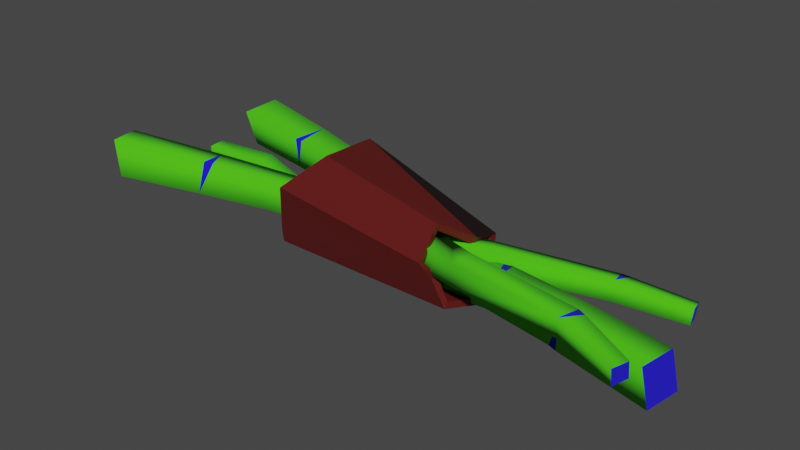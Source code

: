 # Source: woodCraftingSupplies.blend  (saved by Blender 3.4.6; exported with 4.5.12 LTS)
import bpy
from mathutils import Matrix  # noqa: F401  (used for matrix-valued properties, if any)

bpy.ops.wm.read_factory_settings(use_empty=True)
scene = bpy.context.scene
scene.name = 'Scene'

# ---- collections
col_collection = bpy.data.collections.new('Collection'); scene.collection.children.link(col_collection)

# ---- materials (node trees are filled in below, after node groups)
mat_clothes = bpy.data.materials.new('clothes')
mat_clothes.use_transparent_shadow = False
mat_whitetrunk = bpy.data.materials.new('whiteTrunk')
mat_whitetrunk.use_backface_culling = True
mat_whitetrunk.use_transparent_shadow = False
mat_whitetrunk.diffuse_color = (0.64, 0.64, 0.64, 1.0)
mat_wood = bpy.data.materials.new('wood')
mat_wood.use_backface_culling = True
mat_wood.use_transparent_shadow = False
mat_wood.diffuse_color = (0.64, 0.64, 0.64, 1.0)

# ---- material node trees
mat_clothes.use_nodes = True; mat_clothes.node_tree.nodes.clear()
_N = mat_clothes.node_tree.nodes; _L = mat_clothes.node_tree.links
n0 = _N.new('ShaderNodeBsdfPrincipled'); n0.name = 'Principled BSDF'; n0.location = (10, 300)
n0.distribution = 'GGX'
n0.subsurface_method = 'RANDOM_WALK_SKIN'
n0.inputs[0].default_value = (0.1142, 0.008564, 0.006981, 1.0)
n0.inputs[3].default_value = 1.45
n0.inputs[27].default_value = (0.0, 0.0, 0.0, 1.0)
n0.inputs[28].default_value = 1.0
n1 = _N.new('ShaderNodeOutputMaterial'); n1.name = 'Material Output'; n1.location = (300, 300)
_L.new(n0.outputs[0], n1.inputs[0])
n1.is_active_output = True
mat_whitetrunk.use_nodes = True; mat_whitetrunk.node_tree.nodes.clear()
_N = mat_whitetrunk.node_tree.nodes; _L = mat_whitetrunk.node_tree.links
n0 = _N.new('ShaderNodeBsdfPrincipled'); n0.name = 'Principled BSDF'; n0.location = (10, 300)
n0.distribution = 'GGX'
n0.subsurface_method = 'RANDOM_WALK_SKIN'
n0.inputs[0].default_value = (0.06461, 0.64, 0.0, 1.0)
n0.inputs[2].default_value = 1.0
n0.inputs[27].default_value = (0.0, 0.0, 0.0, 1.0)
n0.inputs[28].default_value = 1.0
n1 = _N.new('ShaderNodeOutputMaterial'); n1.name = 'Material Output'; n1.location = (320, 270)
_L.new(n0.outputs[0], n1.inputs[0])
n1.is_active_output = True
mat_wood.use_nodes = True; mat_wood.node_tree.nodes.clear()
_N = mat_wood.node_tree.nodes; _L = mat_wood.node_tree.links
n0 = _N.new('ShaderNodeBsdfPrincipled'); n0.name = 'Principled BSDF'; n0.location = (10, 300)
n0.distribution = 'GGX'
n0.subsurface_method = 'RANDOM_WALK_SKIN'
n0.inputs[0].default_value = (0.006312, 0.0, 0.64, 1.0)
n0.inputs[2].default_value = 1.0
n0.inputs[27].default_value = (0.0, 0.0, 0.0, 1.0)
n0.inputs[28].default_value = 1.0
n1 = _N.new('ShaderNodeOutputMaterial'); n1.name = 'Material Output'; n1.location = (320, 270)
_L.new(n0.outputs[0], n1.inputs[0])
n1.is_active_output = True

# ---- world
world_world = bpy.data.worlds.new('World'); scene.world = world_world
world_world.use_nodes = True; world_world.node_tree.nodes.clear()
_N = world_world.node_tree.nodes; _L = world_world.node_tree.links
n0 = _N.new('ShaderNodeOutputWorld'); n0.name = 'World Output'; n0.location = (300, 300)
n1 = _N.new('ShaderNodeBackground'); n1.name = 'Background'; n1.location = (10, 300)
n1.inputs[0].default_value = (0.05088, 0.05088, 0.05088, 1.0)
_L.new(n1.outputs[0], n0.inputs[0])
n0.is_active_output = True
world_world.color = (0.05088, 0.05088, 0.05088)
world_world.use_sun_shadow = False
world_world.sun_shadow_jitter_overblur = 0.0

# ---- meshes
me_cylinder_001 = bpy.data.meshes.new('Cylinder.001')
me_cylinder_001.from_pydata([(-0.1286, 0.1348, 0.006384), (0.1633, 0.09725, 0.009792), (-0.154, 0.05773, -0.03238), (0.181, 0.06177, -0.05196), (-0.1689, 0.03588, -0.0714), (0.2092, 0.01752, -0.07121), (-0.1964, -0.04408, -0.06911), (0.1811, -0.06401, -0.05495), (-0.1792, -0.06354, -0.0307), (0.1613, -0.07243, -0.004493), (-0.1674, -0.07495, 0.05607), (0.1531, -0.0953, 0.03163), (-0.1517, 0.02503, 0.08573), (0.1507, -0.04635, 0.07956), (-0.1407, 0.128, 0.08829), (0.1745, 0.02779, 0.03364), (-0.4952, 0.05576, 0.0005281), (-0.3646, 0.05734, 0.002992), (-0.3635, 0.09417, 0.006158), (0.2237, 0.03322, 0.0003327), (0.227, 0.04304, -0.05452), (0.2239, -0.01358, -0.06028), (0.2369, -0.01989, -0.005151), (0.3553, -0.0322, -0.06489), (0.3834, 0.01856, -0.0009972), (-0.1733, -0.007161, -0.01045), (-0.1292, -0.01108, -0.05599), (-0.1648, 0.03433, -0.005139), (-0.166, 0.03999, -0.04743), (-0.1745, -0.001498, -0.05274), (0.5422, -0.006299, -0.004286), (0.5576, -0.00709, -0.07078), (0.3709, -0.03718, -0.06607), (0.5453, -0.07419, -0.07282), (-0.1192, 0.02585, -0.006931), (0.01193, 0.01174, -0.007063), (-0.1204, 0.03169, -0.05052), (-0.4961, 0.05833, -0.02904), (-0.132, 0.02824, -0.006425), (-0.3808, 0.09756, -0.02992), (-0.4952, 0.0879, -0.0265), (-0.3657, 0.06054, -0.03384), (-0.3647, 0.09737, -0.03067), (0.5299, -0.0734, -0.006325), (-0.4943, 0.08533, 0.00307), (0.24, 0.03672, 0.000611), (0.3779, 0.0235, -0.06178), (-0.128, -0.01691, -0.0124), (0.003812, -0.03651, -0.01181), (-0.01371, -0.02869, -0.06364), (0.003855, -0.0317, -0.06073), (0.01197, 0.01655, -0.05598), (0.3764, -0.04212, -0.005284), (0.3752, 0.1218, -0.01249), (0.3734, 0.1147, -0.04875), (0.3655, 0.1503, -0.0553), (-0.1903, -0.05186, 0.05093), (0.0286, -0.04049, -0.006374), (-0.2038, -0.06592, -0.002626), (-0.3159, -0.09274, 0.06398), (-0.3369, -0.1122, 0.006728), (-0.3549, -0.05448, -0.002868), (0.1974, 0.01927, -0.01955), (0.1563, 0.0123, 0.02836), (0.1813, 0.05785, -0.02828), (0.1829, 0.0679, 0.01318), (0.199, 0.02932, 0.02191), (-0.5064, -0.1064, 0.01086), (-0.4821, -0.1698, 0.01855), (-0.5191, -0.1032, 0.07783), (-0.4949, -0.1665, 0.08553), (0.1381, 0.04171, -0.02337), (0.01177, 0.004839, -0.01521), (0.5036, 0.1421, -0.02372), (0.1503, 0.04627, -0.02476), (0.3832, 0.1603, -0.02063), (0.4973, 0.1706, -0.02898), (0.02934, -0.03083, 0.04182), (0.3673, 0.1574, -0.01904), (0.4958, 0.165, -0.05809), (-0.2172, -0.01161, -0.01351), (-0.2005, -0.01215, -0.01374), (-0.3303, -0.1002, 0.06642), (-0.3483, -0.0425, 0.05682), (0.1546, 0.001942, -0.01437), (0.1397, 0.05207, 0.01936), (0.04616, -0.0245, 0.04353), (0.01251, 0.0145, 0.03299), (-0.2037, 0.002454, 0.04004), (0.5021, 0.1364, -0.05283), (0.409, -0.1045, 0.03945), (0.4096, -0.1005, 0.002673), (0.04491, 0.006578, 0.05248), (-0.1373, 0.1177, 0.0001188), (-0.1406, 0.1184, 0.05583), (-0.161, 0.06543, 0.05079), (0.03454, -0.0367, -0.0009172), (-0.171, 0.07458, -0.004553), (-0.3073, 0.1116, -0.008768), (-0.2868, 0.1613, 0.05911), (-0.1507, 0.1276, 0.0004916), (-0.289, 0.1696, -0.001511), (0.2081, -0.08252, 0.003476), (0.1627, -0.07586, 0.04742), (0.1626, -0.07308, 0.003506), (0.2173, -0.04093, 0.0061), (0.2174, -0.04364, 0.0487), (0.2081, -0.08523, 0.04608), (-0.46, 0.1461, -0.01382), (0.1722, -0.03021, 0.00621), (0.04685, 0.01068, 0.003538), (0.1849, -0.03324, 0.006179), (0.4379, -0.0768, 0.04262), (0.4231, -0.07049, 0.0433), (0.4236, -0.06654, 0.006529), (-0.4796, 0.1402, 0.05131), (0.528, -0.1557, 0.004928), (0.5392, -0.1284, 0.008024), (-0.305, 0.1033, 0.05186), (-0.2887, 0.1016, 0.05166), (0.1722, -0.033, 0.05012), (0.04961, -0.04578, 0.05148), (0.0326, -0.0408, 0.04803), (-0.4637, 0.2058, 0.06198), (-0.4442, 0.2116, -0.003146), (0.5388, -0.1316, 0.03755), (0.5275, -0.1589, 0.03445), (-0.1308, 0.1219, 0.008127), (0.1611, 0.08434, 0.01141), (-0.154, 0.04899, -0.02249), (0.181, 0.05303, -0.04208), (-0.1689, 0.03302, -0.05852), (0.2091, 0.01433, -0.0584), (-0.1964, -0.03609, -0.0586), (0.1811, -0.0569, -0.04384), (-0.1788, -0.05091, -0.02692), (0.1617, -0.05979, -0.0007244), (-0.1668, -0.06269, 0.05122), (0.1537, -0.0828, 0.02745), (-0.1527, 0.02651, 0.07266), (0.1498, -0.04438, 0.06654), (-0.1434, 0.1211, 0.07737), (0.1719, 0.02122, 0.0225), (-0.4876, 0.064, -0.006413), (-0.3633, 0.06673, -0.006189), (-0.3648, 0.08535, -0.003573), (0.2252, 0.02557, -0.01031), (0.2274, 0.03235, -0.04679), (0.2243, -0.005621, -0.04976), (0.2375, -0.01001, -0.01387), (0.3576, -0.0241, -0.05473), (0.3821, 0.009976, -0.01093), (-0.1709, 0.003121, -0.01838), (-0.1271, -0.00315, -0.04566), (-0.1671, 0.0267, -0.01565), (-0.1677, 0.02986, -0.03915), (-0.1716, 0.006302, -0.04251), (0.5343, -0.01258, -0.01281), (0.548, -0.01317, -0.06406), (0.3737, -0.0287, -0.05636), (0.5385, -0.06546, -0.06566), (-0.1205, 0.01794, -0.0174), (0.01208, 0.003696, -0.01752), (-0.1214, 0.02137, -0.04236), (-0.4882, 0.06524, -0.02109), (-0.1339, 0.02036, -0.01684), (-0.3801, 0.08723, -0.02174), (-0.4872, 0.0799, -0.01974), (-0.3639, 0.06832, -0.02335), (-0.3657, 0.08701, -0.02258), (0.525, -0.06419, -0.01435), (-0.4866, 0.07861, -0.005276), (0.2401, 0.02795, -0.009243), (0.3769, 0.01355, -0.05317), (-0.1262, -0.006516, -0.02033), (0.004271, -0.02603, -0.01981), (-0.01284, -0.02094, -0.053), (0.003465, -0.0226, -0.05119), (0.0119, 0.006561, -0.04736), (0.3782, -0.03237, -0.014), (0.3715, 0.128, -0.02355), (0.3707, 0.1246, -0.04043), (0.3687, 0.1429, -0.04486), (-0.1924, -0.04519, 0.03974), (0.02653, -0.0295, 0.0006228), (-0.2058, -0.05546, 0.005146), (-0.32, -0.08624, 0.05324), (-0.3401, -0.1021, 0.01457), (-0.3517, -0.06164, 0.007745), (0.1935, 0.02973, -0.0125), (0.1524, 0.01864, 0.01746), (0.1854, 0.05187, -0.01723), (0.1862, 0.05744, 0.005805), (0.1943, 0.0354, 0.01116), (-0.4972, -0.1103, 0.01952), (-0.4786, -0.159, 0.02542), (-0.5088, -0.1081, 0.07123), (-0.49, -0.1575, 0.07725), (0.1412, 0.03526, -0.01228), (0.01342, -0.002003, -0.004044), (0.4942, 0.1467, -0.03187), (0.1539, 0.03994, -0.01376), (0.384, 0.1492, -0.02776), (0.4906, 0.1607, -0.03454), (0.02776, -0.02282, 0.03145), (0.37, 0.1466, -0.02616), (0.4898, 0.1579, -0.04877), (-0.2154, -0.01923, -0.002883), (-0.2003, -0.01883, -0.002363), (-0.3349, -0.09342, 0.05611), (-0.3458, -0.05293, 0.04914), (0.1513, 0.01261, -0.007366), (0.1423, 0.04132, 0.01216), (0.04355, -0.01814, 0.03227), (0.01409, 0.003862, 0.02534), (-0.2024, -0.008867, 0.03339), (0.4934, 0.1438, -0.04631), (0.4112, -0.09494, 0.03062), (0.4114, -0.09318, 0.01346), (0.04165, -0.0009157, 0.04213), (-0.1426, 0.1097, 0.009118), (-0.1446, 0.1103, 0.04623), (-0.1573, 0.07452, 0.04196), (0.0377, -0.0285, 0.008923), (-0.1683, 0.08218, 0.005878), (-0.3057, 0.1196, 0.00163), (-0.2891, 0.1535, 0.04878), (-0.1551, 0.1181, 0.008509), (-0.292, 0.1597, 0.006621), (0.2094, -0.07371, 0.01321), (0.1647, -0.0661, 0.03877), (0.1645, -0.0644, 0.01326), (0.2156, -0.05054, 0.01498), (0.2155, -0.05199, 0.03865), (0.2094, -0.07527, 0.03751), (-0.4524, 0.151, -0.004187), (0.1694, -0.03966, 0.015), (0.04267, 0.001729, 0.01229), (0.1827, -0.04286, 0.01492), (0.4338, -0.08433, 0.03263), (0.4205, -0.07882, 0.0334), (0.4205, -0.07664, 0.01442), (-0.4693, 0.1465, 0.04594), (0.5238, -0.1464, 0.01329), (0.5288, -0.1328, 0.01494), (-0.3034, 0.1137, 0.04392), (-0.2867, 0.1116, 0.04321), (0.1697, -0.04126, 0.04015), (0.05276, -0.03665, 0.04249), (0.03735, -0.03116, 0.04038), (-0.4569, 0.1975, 0.05424), (-0.4402, 0.2013, 0.004044), (0.5288, -0.1343, 0.02939), (0.5237, -0.1481, 0.02795)], [], [(0, 1, 3, 2), (2, 3, 5, 4), (4, 5, 7, 6), (6, 7, 9, 8), (8, 9, 11, 10), (10, 11, 13, 12), (12, 13, 15, 14), (14, 15, 1, 0), (16, 41, 17), (44, 17, 18), (51, 19, 20), (21, 51, 20), (48, 21, 22), (22, 23, 52), (46, 45, 24), (24, 22, 52), (25, 26, 47), (27, 17, 25), (42, 27, 28), (41, 28, 29), (25, 41, 29), (30, 52, 43), (46, 30, 31), (32, 31, 33), (43, 32, 33), (51, 34, 35), (34, 48, 35), (16, 37, 41), (46, 21, 20), (22, 35, 48), (49, 47, 26), (49, 36, 51), (38, 36, 28), (47, 38, 25), (39, 37, 40), (39, 44, 18), (28, 27, 38), (25, 38, 27), (44, 16, 17), (51, 35, 19), (21, 50, 51), (48, 50, 21), (22, 21, 23), (46, 20, 45), (24, 45, 22), (25, 29, 26), (27, 18, 17), (42, 18, 27), (41, 42, 28), (25, 17, 41), (30, 24, 52), (46, 24, 30), (32, 46, 31), (43, 52, 32), (51, 36, 34), (34, 47, 48), (46, 23, 21), (22, 19, 35), (49, 48, 47), (49, 26, 36), (39, 41, 37), (39, 40, 44), (41, 39, 42), (42, 39, 18), (33, 30, 43), (40, 16, 44), (45, 19, 22), (32, 23, 46), (34, 38, 47), (36, 38, 34), (48, 49, 50), (50, 49, 51), (23, 32, 52), (19, 45, 20), (33, 31, 30), (40, 37, 16), (29, 28, 36, 26), (89, 53, 54), (79, 54, 55), (87, 81, 88), (56, 87, 88), (57, 56, 58), (58, 59, 60), (83, 80, 61), (61, 58, 60), (62, 63, 84), (64, 54, 62), (78, 64, 65), (53, 65, 66), (62, 53, 66), (67, 60, 68), (83, 67, 69), (82, 69, 70), (68, 82, 70), (87, 71, 72), (71, 57, 72), (89, 73, 53), (83, 56, 88), (58, 72, 57), (86, 84, 63), (86, 85, 87), (74, 85, 65), (84, 74, 62), (75, 73, 76), (75, 79, 55), (65, 64, 74), (62, 74, 64), (79, 89, 54), (87, 72, 81), (56, 77, 87), (57, 77, 56), (58, 56, 59), (83, 88, 80), (61, 80, 58), (62, 66, 63), (64, 55, 54), (78, 55, 64), (53, 78, 65), (62, 54, 53), (67, 61, 60), (83, 61, 67), (82, 83, 69), (68, 60, 82), (87, 85, 71), (71, 84, 57), (83, 59, 56), (58, 81, 72), (86, 57, 84), (86, 63, 85), (75, 53, 73), (75, 76, 79), (53, 75, 78), (78, 75, 55), (70, 67, 68), (76, 89, 79), (80, 81, 58), (82, 59, 83), (71, 74, 84), (85, 74, 71), (57, 86, 77), (77, 86, 87), (59, 82, 60), (81, 80, 88), (70, 69, 67), (76, 73, 89), (66, 65, 85, 63), (116, 90, 91), (117, 91, 114), (92, 93, 94), (95, 92, 94), (96, 95, 97), (97, 119, 98), (99, 100, 101), (101, 97, 98), (102, 103, 104), (105, 91, 102), (113, 105, 106), (90, 106, 107), (102, 90, 107), (124, 98, 108), (99, 124, 123), (118, 123, 115), (108, 118, 115), (92, 109, 110), (109, 96, 110), (116, 126, 90), (99, 95, 94), (97, 110, 96), (121, 104, 103), (121, 120, 92), (111, 120, 106), (104, 111, 102), (112, 126, 125), (112, 117, 114), (106, 105, 111), (102, 111, 105), (117, 116, 91), (92, 110, 93), (95, 122, 92), (96, 122, 95), (97, 95, 119), (99, 94, 100), (101, 100, 97), (102, 107, 103), (105, 114, 91), (113, 114, 105), (90, 113, 106), (102, 91, 90), (124, 101, 98), (99, 101, 124), (118, 99, 123), (108, 98, 118), (92, 120, 109), (109, 104, 96), (99, 119, 95), (97, 93, 110), (121, 96, 104), (121, 103, 120), (112, 90, 126), (112, 125, 117), (90, 112, 113), (113, 112, 114), (115, 124, 108), (125, 116, 117), (100, 93, 97), (118, 119, 99), (109, 111, 104), (120, 111, 109), (96, 121, 122), (122, 121, 92), (119, 118, 98), (93, 100, 94), (115, 123, 124), (125, 126, 116), (107, 106, 120, 103), (127, 129, 130, 128), (129, 131, 132, 130), (131, 133, 134, 132), (133, 135, 136, 134), (135, 137, 138, 136), (137, 139, 140, 138), (139, 141, 142, 140), (141, 127, 128, 142), (143, 144, 168), (171, 145, 144), (178, 147, 146), (148, 147, 178), (175, 149, 148), (149, 179, 150), (173, 151, 172), (151, 179, 149), (152, 174, 153), (154, 152, 144), (169, 155, 154), (168, 156, 155), (152, 156, 168), (157, 170, 179), (173, 158, 157), (159, 160, 158), (170, 160, 159), (178, 162, 161), (161, 162, 175), (143, 168, 164), (173, 147, 148), (149, 175, 162), (176, 153, 174), (176, 178, 163), (165, 155, 163), (174, 152, 165), (166, 167, 164), (166, 145, 171), (155, 165, 154), (152, 154, 165), (171, 144, 143), (178, 146, 162), (148, 178, 177), (175, 148, 177), (149, 150, 148), (173, 172, 147), (151, 149, 172), (152, 153, 156), (154, 144, 145), (169, 154, 145), (168, 155, 169), (152, 168, 144), (157, 179, 151), (173, 157, 151), (159, 158, 173), (170, 159, 179), (178, 161, 163), (161, 175, 174), (173, 148, 150), (149, 162, 146), (176, 174, 175), (176, 163, 153), (166, 164, 168), (166, 171, 167), (168, 169, 166), (169, 145, 166), (160, 170, 157), (167, 171, 143), (172, 149, 146), (159, 173, 150), (161, 174, 165), (163, 161, 165), (175, 177, 176), (177, 178, 176), (150, 179, 159), (146, 147, 172), (160, 157, 158), (167, 143, 164), (156, 153, 163, 155), (216, 181, 180), (206, 182, 181), (214, 215, 208), (183, 215, 214), (184, 185, 183), (185, 187, 186), (210, 188, 207), (188, 187, 185), (189, 211, 190), (191, 189, 181), (205, 192, 191), (180, 193, 192), (189, 193, 180), (194, 195, 187), (210, 196, 194), (209, 197, 196), (195, 197, 209), (214, 199, 198), (198, 199, 184), (216, 180, 200), (210, 215, 183), (185, 184, 199), (213, 190, 211), (213, 214, 212), (201, 192, 212), (211, 189, 201), (202, 203, 200), (202, 182, 206), (192, 201, 191), (189, 191, 201), (206, 181, 216), (214, 208, 199), (183, 214, 204), (184, 183, 204), (185, 186, 183), (210, 207, 215), (188, 185, 207), (189, 190, 193), (191, 181, 182), (205, 191, 182), (180, 192, 205), (189, 180, 181), (194, 187, 188), (210, 194, 188), (209, 196, 210), (195, 209, 187), (214, 198, 212), (198, 184, 211), (210, 183, 186), (185, 199, 208), (213, 211, 184), (213, 212, 190), (202, 200, 180), (202, 206, 203), (180, 205, 202), (205, 182, 202), (197, 195, 194), (203, 206, 216), (207, 185, 208), (209, 210, 186), (198, 211, 201), (212, 198, 201), (184, 204, 213), (204, 214, 213), (186, 187, 209), (208, 215, 207), (197, 194, 196), (203, 216, 200), (193, 190, 212, 192), (243, 218, 217), (244, 241, 218), (219, 221, 220), (222, 221, 219), (223, 224, 222), (224, 225, 246), (226, 228, 227), (228, 225, 224), (229, 231, 230), (232, 229, 218), (240, 233, 232), (217, 234, 233), (229, 234, 217), (251, 235, 225), (226, 250, 251), (245, 242, 250), (235, 242, 245), (219, 237, 236), (236, 237, 223), (243, 217, 253), (226, 221, 222), (224, 223, 237), (248, 230, 231), (248, 219, 247), (238, 233, 247), (231, 229, 238), (239, 252, 253), (239, 241, 244), (233, 238, 232), (229, 232, 238), (244, 218, 243), (219, 220, 237), (222, 219, 249), (223, 222, 249), (224, 246, 222), (226, 227, 221), (228, 224, 227), (229, 230, 234), (232, 218, 241), (240, 232, 241), (217, 233, 240), (229, 217, 218), (251, 225, 228), (226, 251, 228), (245, 250, 226), (235, 245, 225), (219, 236, 247), (236, 223, 231), (226, 222, 246), (224, 237, 220), (248, 231, 223), (248, 247, 230), (239, 253, 217), (239, 244, 252), (217, 240, 239), (240, 241, 239), (242, 235, 251), (252, 244, 243), (227, 224, 220), (245, 226, 246), (236, 231, 238), (247, 236, 238), (223, 249, 248), (249, 219, 248), (246, 225, 245), (220, 221, 227), (242, 251, 250), (252, 243, 253), (234, 230, 247, 233), (0, 2, 129, 127), (3, 1, 128, 130), (2, 4, 131, 129), (5, 3, 130, 132), (4, 6, 133, 131), (7, 5, 132, 134), (6, 8, 135, 133), (9, 7, 134, 136), (8, 10, 137, 135), (11, 9, 136, 138), (10, 12, 139, 137), (13, 11, 138, 140), (12, 14, 141, 139), (15, 13, 140, 142), (14, 0, 127, 141), (1, 15, 142, 128)])
me_cylinder_001.polygons.foreach_set('use_smooth', [0, 0, 0, 0, 0, 0, 0, 0, 1, 1, 1, 1, 1, 1, 1, 1, 1, 1, 1, 1, 1, 1, 1, 1, 1, 1, 1, 1, 1, 1, 1, 1, 1, 1, 1, 1, 1, 1, 1, 1, 1, 1, 1, 1, 1, 1, 1, 1, 1, 1, 1, 1, 1, 1, 1, 1, 1, 1, 1, 1, 1, 1, 1, 1, 0, 0, 1, 1, 1, 1, 1, 1, 1, 1, 0, 0, 1, 1, 1, 1, 1, 1, 1, 1, 1, 1, 1, 1, 1, 1, 1, 1, 1, 1, 1, 1, 1, 1, 1, 1, 1, 1, 1, 1, 1, 1, 1, 1, 1, 1, 1, 1, 1, 1, 1, 1, 1, 1, 1, 1, 1, 1, 1, 1, 1, 1, 1, 1, 1, 1, 1, 1, 1, 0, 0, 1, 1, 1, 1, 1, 1, 1, 1, 0, 0, 1, 1, 1, 1, 1, 1, 1, 1, 1, 1, 1, 1, 1, 1, 1, 1, 1, 1, 1, 1, 1, 1, 1, 1, 1, 1, 1, 1, 1, 1, 1, 1, 1, 1, 1, 1, 1, 1, 1, 1, 1, 1, 1, 1, 1, 1, 1, 1, 1, 1, 1, 1, 1, 1, 1, 1, 1, 0, 0, 1, 1, 1, 1, 1, 1, 1, 1, 0, 0, 1, 0, 0, 0, 0, 0, 0, 0, 0, 1, 1, 1, 1, 1, 1, 1, 1, 1, 1, 1, 1, 1, 1, 1, 1, 1, 1, 1, 1, 1, 1, 1, 1, 1, 1, 1, 1, 1, 1, 1, 1, 1, 1, 1, 1, 1, 1, 1, 1, 1, 1, 1, 1, 1, 1, 1, 1, 1, 1, 1, 1, 1, 1, 1, 1, 0, 0, 1, 1, 1, 1, 1, 1, 1, 1, 0, 0, 1, 1, 1, 1, 1, 1, 1, 1, 1, 1, 1, 1, 1, 1, 1, 1, 1, 1, 1, 1, 1, 1, 1, 1, 1, 1, 1, 1, 1, 1, 1, 1, 1, 1, 1, 1, 1, 1, 1, 1, 1, 1, 1, 1, 1, 1, 1, 1, 1, 1, 1, 1, 1, 1, 1, 1, 1, 0, 0, 1, 1, 1, 1, 1, 1, 1, 1, 0, 0, 1, 1, 1, 1, 1, 1, 1, 1, 1, 1, 1, 1, 1, 1, 1, 1, 1, 1, 1, 1, 1, 1, 1, 1, 1, 1, 1, 1, 1, 1, 1, 1, 1, 1, 1, 1, 1, 1, 1, 1, 1, 1, 1, 1, 1, 1, 1, 1, 1, 1, 1, 1, 1, 1, 1, 1, 1, 0, 0, 1, 1, 1, 1, 1, 1, 1, 1, 0, 0, 1, 0, 0, 0, 0, 0, 0, 0, 0, 0, 0, 0, 0, 0, 0, 0, 0])
me_cylinder_001.polygons.foreach_set('material_index', [0, 0, 0, 0, 0, 0, 0, 0, 1, 1, 1, 1, 1, 1, 1, 1, 1, 1, 1, 1, 1, 1, 1, 1, 1, 1, 1, 1, 1, 1, 1, 1, 1, 1, 1, 1, 1, 1, 1, 1, 1, 1, 1, 1, 1, 1, 1, 1, 1, 1, 1, 1, 1, 1, 1, 1, 1, 1, 1, 1, 1, 1, 2, 2, 2, 2, 2, 2, 2, 2, 2, 2, 2, 2, 2, 2, 1, 1, 1, 1, 1, 1, 1, 1, 1, 1, 1, 1, 1, 1, 1, 1, 1, 1, 1, 1, 1, 1, 1, 1, 1, 1, 1, 1, 1, 1, 1, 1, 1, 1, 1, 1, 1, 1, 1, 1, 1, 1, 1, 1, 1, 1, 1, 1, 1, 1, 1, 1, 1, 1, 1, 2, 2, 2, 2, 2, 2, 2, 2, 2, 2, 2, 2, 2, 2, 1, 1, 1, 1, 1, 1, 1, 1, 1, 1, 1, 1, 1, 1, 1, 1, 1, 1, 1, 1, 1, 1, 1, 1, 1, 1, 1, 1, 1, 1, 1, 1, 1, 1, 1, 1, 1, 1, 1, 1, 1, 1, 1, 1, 1, 1, 1, 1, 1, 1, 1, 1, 1, 1, 1, 2, 2, 2, 2, 2, 2, 2, 2, 2, 2, 2, 2, 2, 2, 1, 0, 0, 0, 0, 0, 0, 0, 0, 1, 1, 1, 1, 1, 1, 1, 1, 1, 1, 1, 1, 1, 1, 1, 1, 1, 1, 1, 1, 1, 1, 1, 1, 1, 1, 1, 1, 1, 1, 1, 1, 1, 1, 1, 1, 1, 1, 1, 1, 1, 1, 1, 1, 1, 1, 1, 1, 1, 1, 1, 1, 1, 1, 2, 2, 2, 2, 2, 2, 2, 2, 2, 2, 2, 2, 2, 2, 1, 1, 1, 1, 1, 1, 1, 1, 1, 1, 1, 1, 1, 1, 1, 1, 1, 1, 1, 1, 1, 1, 1, 1, 1, 1, 1, 1, 1, 1, 1, 1, 1, 1, 1, 1, 1, 1, 1, 1, 1, 1, 1, 1, 1, 1, 1, 1, 1, 1, 1, 1, 1, 1, 1, 2, 2, 2, 2, 2, 2, 2, 2, 2, 2, 2, 2, 2, 2, 1, 1, 1, 1, 1, 1, 1, 1, 1, 1, 1, 1, 1, 1, 1, 1, 1, 1, 1, 1, 1, 1, 1, 1, 1, 1, 1, 1, 1, 1, 1, 1, 1, 1, 1, 1, 1, 1, 1, 1, 1, 1, 1, 1, 1, 1, 1, 1, 1, 1, 1, 1, 1, 1, 1, 2, 2, 2, 2, 2, 2, 2, 2, 2, 2, 2, 2, 2, 2, 1, 0, 0, 0, 0, 0, 0, 0, 0, 0, 0, 0, 0, 0, 0, 0, 0])
_uv = me_cylinder_001.uv_layers.new(name='UVMap')
_uv.uv.foreach_set('vector', [1.0, 0.5, 1.0, 1.0, 0.875, 1.0, 0.875, 0.5, 0.875, 0.5, 0.875, 1.0, 0.75, 1.0, 0.75, 0.5, 0.75, 0.5, 0.75, 1.0, 0.625, 1.0, 0.625, 0.5, 0.625, 0.5, 0.625, 1.0, 0.5, 1.0, 0.5, 0.5, 0.5, 0.5, 0.5, 1.0, 0.375, 1.0, 0.375, 0.5, 0.375, 0.5, 0.375, 1.0, 0.25, 1.0, 0.25, 0.5, 0.25, 0.5, 0.25, 1.0, 0.125, 1.0, 0.125, 0.5, 0.125, 0.5, 0.125, 1.0, 0.0, 1.0, 0.0, 0.5, 0.0, 0.0, 0.0, 0.0, 0.0, 0.0, 0.0, 0.0, 0.0, 0.0, 0.0, 0.0, 0.0, 0.0, 0.0, 0.0, 0.0, 0.0, 0.0, 0.0, 0.0, 0.0, 0.0, 0.0, 0.0, 0.0, 0.0, 0.0, 0.0, 0.0, 0.0, 0.0, 0.0, 0.0, 0.0, 0.0, 0.0, 0.0, 0.0, 0.0, 0.0, 0.0, 0.0, 0.0, 0.0, 0.0, 0.0, 0.0, 0.0, 0.0, 0.0, 0.0, 0.0, 0.0, 0.0, 0.0, 0.0, 0.0, 0.0, 0.0, 0.0, 0.0, 0.0, 0.0, 0.0, 0.0, 0.0, 0.0, 0.0, 0.0, 0.0, 0.0, 0.0, 0.0, 0.0, 0.0, 0.0, 0.0, 0.0, 0.0, 0.0, 0.0, 0.0, 0.0, 0.0, 0.0, 0.0, 0.0, 0.0, 0.0, 0.0, 0.0, 0.0, 0.0, 0.0, 0.0, 0.0, 0.0, 0.0, 0.0, 0.0, 0.0, 0.0, 0.0, 0.0, 0.0, 0.0, 0.0, 0.0, 0.0, 0.0, 0.0, 0.0, 0.0, 0.0, 0.0, 0.0, 0.0, 0.0, 0.0, 0.0, 0.0, 0.0, 0.0, 0.0, 0.0, 0.0, 0.0, 0.0, 0.0, 0.0, 0.0, 0.0, 0.0, 0.0, 0.0, 0.0, 0.0, 0.0, 0.0, 0.0, 0.0, 0.0, 0.0, 0.0, 0.0, 0.0, 0.0, 0.0, 0.0, 0.0, 0.0, 0.0, 0.0, 0.0, 0.0, 0.0, 0.0, 0.0, 0.0, 0.0, 0.0, 0.0, 0.0, 0.0, 0.0, 0.0, 0.0, 0.0, 0.0, 0.0, 0.0, 0.0, 0.0, 0.0, 0.0, 0.0, 0.0, 0.0, 0.0, 0.0, 0.0, 0.0, 0.0, 0.0, 0.0, 0.0, 0.0, 0.0, 0.0, 0.0, 0.0, 0.0, 0.0, 0.0, 0.0, 0.0, 0.0, 0.0, 0.0, 0.0, 0.0, 0.0, 0.0, 0.0, 0.0, 0.0, 0.0, 0.0, 0.0, 0.0, 0.0, 0.0, 0.0, 0.0, 0.0, 0.0, 0.0, 0.0, 0.0, 0.0, 0.0, 0.0, 0.0, 0.0, 0.0, 0.0, 0.0, 0.0, 0.0, 0.0, 0.0, 0.0, 0.0, 0.0, 0.0, 0.0, 0.0, 0.0, 0.0, 0.0, 0.0, 0.0, 0.0, 0.0, 0.0, 0.0, 0.0, 0.0, 0.0, 0.0, 0.0, 0.0, 0.0, 0.0, 0.0, 0.0, 0.0, 0.0, 0.0, 0.0, 0.0, 0.0, 0.0, 0.0, 0.0, 0.0, 0.0, 0.0, 0.0, 0.0, 0.0, 0.0, 0.0, 0.0, 0.0, 0.0, 0.0, 0.0, 0.0, 0.0, 0.0, 0.0, 0.0, 0.0, 0.0, 0.0, 0.0, 0.0, 0.0, 0.0, 0.0, 0.0, 0.0, 0.0, 0.0, 0.0, 0.0, 0.0, 0.0, 0.0, 0.0, 0.0, 0.0, 0.0, 0.0, 0.0, 0.0, 0.0, 0.0, 0.0, 0.0, 0.0, 0.0, 0.0, 0.0, 0.0, 0.0, 0.0, 0.0, 0.0, 0.0, 0.0, 0.0, 0.0, 0.0, 0.0, 0.0, 0.0, 0.0, 0.0, 0.0, 0.0, 0.0, 0.0, 0.0, 0.0, 0.0, 0.0, 0.0, 0.0, 0.0, 0.0, 0.0, 0.0, 0.0, 0.0, 0.0, 0.0, 0.0, 0.0, 0.0, 0.0, 0.0, 0.0, 0.0, 0.0, 0.0, 0.0, 0.0, 0.0, 0.0, 0.0, 0.0, 0.0, 0.0, 0.0, 0.0, 0.0, 0.0, 0.0, 0.0, 0.0, 0.0, 0.0, 0.0, 0.0, 0.0, 0.0, 0.0, 0.0, 0.0, 0.0, 0.0, 0.0, 0.0, 0.0, 0.0, 0.0, 0.0, 0.0, 0.0, 0.0, 0.0, 0.0, 0.0, 0.0, 0.0, 0.0, 0.0, 0.0, 0.0, 0.0, 0.0, 0.0, 0.0, 0.0, 0.0, 0.0, 0.0, 0.0, 0.0, 0.0, 0.0, 0.0, 0.0, 0.0, 0.0, 0.0, 0.0, 0.0, 0.0, 0.0, 0.0, 0.0, 0.0, 0.0, 0.0, 0.0, 0.0, 0.0, 0.0, 0.0, 0.0, 0.0, 0.0, 0.0, 0.0, 0.0, 0.0, 0.0, 0.0, 0.0, 0.0, 0.0, 0.0, 0.0, 0.0, 0.0, 0.0, 0.0, 0.0, 0.0, 0.0, 0.0, 0.0, 0.0, 0.0, 0.0, 0.0, 0.0, 0.0, 0.0, 0.0, 0.0, 0.0, 0.0, 0.0, 0.0, 0.0, 0.0, 0.0, 0.0, 0.0, 0.0, 0.0, 0.0, 0.0, 0.0, 0.0, 0.0, 0.0, 0.0, 0.0, 0.0, 0.0, 0.0, 0.0, 0.0, 0.0, 0.0, 0.0, 0.0, 0.0, 0.0, 0.0, 0.0, 0.0, 0.0, 0.0, 0.0, 0.0, 0.0, 0.0, 0.0, 0.0, 0.0, 0.0, 0.0, 0.0, 0.0, 0.0, 0.0, 0.0, 0.0, 0.0, 0.0, 0.0, 0.0, 0.0, 0.0, 0.0, 0.0, 0.0, 0.0, 0.0, 0.0, 0.0, 0.0, 0.0, 0.0, 0.0, 0.0, 0.0, 0.0, 0.0, 0.0, 0.0, 0.0, 0.0, 0.0, 0.0, 0.0, 0.0, 0.0, 0.0, 0.0, 0.0, 0.0, 0.0, 0.0, 0.0, 0.0, 0.0, 0.0, 0.0, 0.0, 0.0, 0.0, 0.0, 0.0, 0.0, 0.0, 0.0, 0.0, 0.0, 0.0, 0.0, 0.0, 0.0, 0.0, 0.0, 0.0, 0.0, 0.0, 0.0, 0.0, 0.0, 0.0, 0.0, 0.0, 0.0, 0.0, 0.0, 0.0, 0.0, 0.0, 0.0, 0.0, 0.0, 0.0, 0.0, 0.0, 0.0, 0.0, 0.0, 0.0, 0.0, 0.0, 0.0, 0.0, 0.0, 0.0, 0.0, 0.0, 0.0, 0.0, 0.0, 0.0, 0.0, 0.0, 0.0, 0.0, 0.0, 0.0, 0.0, 0.0, 0.0, 0.0, 0.0, 0.0, 0.0, 0.0, 0.0, 0.0, 0.0, 0.0, 0.0, 0.0, 0.0, 0.0, 0.0, 0.0, 0.0, 0.0, 0.0, 0.0, 0.0, 0.0, 0.0, 0.0, 0.0, 0.0, 0.0, 0.0, 0.0, 0.0, 0.0, 0.0, 0.0, 0.0, 0.0, 0.0, 0.0, 0.0, 0.0, 0.0, 0.0, 0.0, 0.0, 0.0, 0.0, 0.0, 0.0, 0.0, 0.0, 0.0, 0.0, 0.0, 0.0, 0.0, 0.0, 0.0, 0.0, 0.0, 0.0, 0.0, 0.0, 0.0, 0.0, 0.0, 0.0, 0.0, 0.0, 0.0, 0.0, 0.0, 0.0, 0.0, 0.0, 0.0, 0.0, 0.0, 0.0, 0.0, 0.0, 0.0, 0.0, 0.0, 0.0, 0.0, 0.0, 0.0, 0.0, 0.0, 0.0, 0.0, 0.0, 0.0, 0.0, 0.0, 0.0, 0.0, 0.0, 0.0, 0.0, 0.0, 0.0, 0.0, 0.0, 0.0, 0.0, 0.0, 0.0, 0.0, 0.0, 0.0, 0.0, 0.0, 0.0, 0.0, 0.0, 0.0, 0.0, 0.0, 0.0, 0.0, 0.0, 0.0, 0.0, 0.0, 0.0, 0.0, 0.0, 0.0, 0.0, 0.0, 0.0, 0.0, 0.0, 0.0, 0.0, 0.0, 0.0, 0.0, 0.0, 0.0, 0.0, 0.0, 0.0, 0.0, 0.0, 0.0, 0.0, 0.0, 0.0, 0.0, 0.0, 0.0, 0.0, 0.0, 0.0, 0.0, 0.0, 0.0, 0.0, 0.0, 0.0, 0.0, 0.0, 0.0, 0.0, 0.0, 0.0, 0.0, 0.0, 0.0, 0.0, 0.0, 0.0, 0.0, 0.0, 0.0, 0.0, 0.0, 0.0, 0.0, 0.0, 0.0, 0.0, 0.0, 0.0, 0.0, 0.0, 0.0, 0.0, 0.0, 0.0, 0.0, 0.0, 0.0, 0.0, 0.0, 0.0, 0.0, 0.0, 0.0, 0.0, 0.0, 0.0, 0.0, 0.0, 0.0, 0.0, 0.0, 0.0, 0.0, 0.0, 0.0, 0.0, 0.0, 0.0, 0.0, 0.0, 0.0, 0.0, 0.0, 0.0, 0.0, 0.0, 0.0, 0.0, 0.0, 0.0, 0.0, 0.0, 0.0, 0.0, 0.0, 0.0, 0.0, 0.0, 0.0, 0.0, 0.0, 0.0, 0.0, 0.0, 0.0, 0.0, 0.0, 0.0, 0.0, 0.0, 0.0, 0.0, 0.0, 0.0, 0.0, 0.0, 0.0, 0.0, 0.0, 0.0, 0.0, 0.0, 0.0, 0.0, 0.0, 0.0, 0.0, 0.0, 0.0, 0.0, 0.0, 0.0, 0.0, 0.0, 0.0, 0.0, 0.0, 0.0, 0.0, 0.0, 0.0, 0.0, 0.0, 0.0, 0.0, 0.0, 0.0, 0.0, 0.0, 0.0, 0.0, 0.0, 0.0, 0.0, 0.0, 0.0, 0.0, 0.0, 0.0, 0.0, 0.0, 0.0, 0.0, 0.0, 0.0, 0.0, 0.0, 0.0, 0.0, 0.0, 0.0, 0.0, 0.0, 0.0, 0.0, 0.0, 0.0, 0.0, 0.0, 0.0, 0.0, 0.0, 0.0, 0.0, 0.0, 0.0, 0.0, 0.0, 0.0, 0.0, 0.0, 0.0, 0.0, 0.0, 0.0, 0.0, 0.0, 0.0, 0.0, 0.0, 0.0, 0.0, 0.0, 0.0, 0.0, 0.0, 0.0, 0.0, 0.0, 0.0, 0.0, 0.0, 0.0, 0.0, 0.0, 0.0, 0.0, 0.0, 0.0, 0.0, 0.0, 0.0, 0.0, 0.0, 0.0, 0.0, 0.0, 0.0, 0.0, 0.0, 0.0, 0.0, 0.0, 0.0, 0.0, 0.0, 0.0, 0.0, 0.0, 0.0, 0.0, 0.0, 0.0, 0.0, 0.0, 0.0, 0.0, 0.0, 0.0, 0.0, 0.0, 0.0, 0.0, 0.0, 0.0, 0.0, 0.0, 0.0, 0.0, 0.0, 0.0, 0.0, 0.0, 0.0, 0.0, 0.0, 0.0, 0.0, 0.0, 0.0, 0.0, 0.0, 0.0, 0.0, 0.0, 0.0, 0.0, 0.0, 0.0, 0.0, 0.0, 0.0, 0.0, 0.0, 0.0, 0.0, 0.0, 0.0, 0.0, 0.0, 0.0, 0.0, 0.0, 0.0, 0.0, 0.0, 0.0, 0.0, 0.0, 0.0, 0.0, 0.0, 0.0, 0.0, 0.0, 0.0, 0.0, 0.0, 0.0, 0.0, 0.0, 0.0, 0.0, 0.0, 0.0, 0.0, 0.0, 0.0, 0.0, 0.0, 0.0, 0.0, 0.0, 0.0, 0.0, 0.0, 0.0, 0.0, 0.0, 0.0, 0.0, 0.0, 0.0, 0.0, 0.0, 0.0, 0.0, 0.0, 0.0, 0.0, 0.0, 0.0, 0.0, 0.0, 0.0, 0.0, 0.0, 0.0, 0.0, 0.0, 0.0, 0.0, 0.0, 0.0, 0.0, 0.0, 0.0, 0.0, 0.0, 0.0, 0.0, 0.0, 0.0, 0.0, 0.0, 0.0, 0.0, 0.0, 0.0, 0.0, 0.0, 0.0, 0.0, 0.0, 0.0, 0.0, 0.0, 0.0, 0.0, 0.0, 0.0, 0.0, 0.0, 0.0, 0.0, 0.0, 0.0, 0.0, 0.0, 0.0, 0.0, 0.0, 0.0, 0.0, 0.0, 0.0, 0.0, 0.0, 0.0, 0.0, 0.0, 0.0, 0.0, 0.0, 0.0, 0.0, 0.0, 0.0, 0.0, 0.0, 0.0, 0.0, 0.0, 0.0, 0.0, 0.0, 0.0, 0.0, 0.0, 0.0, 0.0, 0.0, 0.0, 0.0, 0.0, 0.0, 0.0, 0.0, 0.0, 0.0, 0.0, 0.0, 0.0, 0.0, 0.0, 0.0, 0.0, 0.0, 0.0, 0.0, 0.0, 0.0, 0.0, 0.0, 0.0, 0.0, 0.0, 0.0, 0.0, 0.0, 0.0, 0.0, 0.0, 0.0, 0.0, 0.0, 0.0, 0.0, 0.0, 0.0, 0.0, 0.0, 0.0, 0.0, 0.0, 0.0, 0.0, 0.0, 0.0, 0.0, 0.0, 0.0, 0.0, 0.0, 0.0, 0.0, 0.0, 0.0, 0.0, 0.0, 0.0, 0.0, 0.0, 0.0, 0.0, 0.0, 0.0, 0.0, 0.0, 0.0, 0.0, 0.0, 0.0, 0.0, 1.0, 0.5, 0.875, 0.5, 0.875, 1.0, 1.0, 1.0, 0.875, 0.5, 0.75, 0.5, 0.75, 1.0, 0.875, 1.0, 0.75, 0.5, 0.625, 0.5, 0.625, 1.0, 0.75, 1.0, 0.625, 0.5, 0.5, 0.5, 0.5, 1.0, 0.625, 1.0, 0.5, 0.5, 0.375, 0.5, 0.375, 1.0, 0.5, 1.0, 0.375, 0.5, 0.25, 0.5, 0.25, 1.0, 0.375, 1.0, 0.25, 0.5, 0.125, 0.5, 0.125, 1.0, 0.25, 1.0, 0.125, 0.5, 0.0, 0.5, 0.0, 1.0, 0.125, 1.0, 0.0, 0.0, 0.0, 0.0, 0.0, 0.0, 0.0, 0.0, 0.0, 0.0, 0.0, 0.0, 0.0, 0.0, 0.0, 0.0, 0.0, 0.0, 0.0, 0.0, 0.0, 0.0, 0.0, 0.0, 0.0, 0.0, 0.0, 0.0, 0.0, 0.0, 0.0, 0.0, 0.0, 0.0, 0.0, 0.0, 0.0, 0.0, 0.0, 0.0, 0.0, 0.0, 0.0, 0.0, 0.0, 0.0, 0.0, 0.0, 0.0, 0.0, 0.0, 0.0, 0.0, 0.0, 0.0, 0.0, 0.0, 0.0, 0.0, 0.0, 0.0, 0.0, 0.0, 0.0, 0.0, 0.0, 0.0, 0.0, 0.0, 0.0, 0.0, 0.0, 0.0, 0.0, 0.0, 0.0, 0.0, 0.0, 0.0, 0.0, 0.0, 0.0, 0.0, 0.0, 0.0, 0.0, 0.0, 0.0, 0.0, 0.0, 0.0, 0.0, 0.0, 0.0, 0.0, 0.0, 0.0, 0.0, 0.0, 0.0, 0.0, 0.0, 0.0, 0.0, 0.0, 0.0, 0.0, 0.0, 0.0, 0.0, 0.0, 0.0, 0.0, 0.0, 0.0, 0.0, 0.0, 0.0, 0.0, 0.0, 0.0, 0.0, 0.0, 0.0, 0.0, 0.0, 0.0, 0.0, 0.0, 0.0, 0.0, 0.0, 0.0, 0.0, 0.0, 0.0, 0.0, 0.0, 0.0, 0.0, 0.0, 0.0, 0.0, 0.0, 0.0, 0.0, 0.0, 0.0, 0.0, 0.0, 0.0, 0.0, 0.0, 0.0, 0.0, 0.0, 0.0, 0.0, 0.0, 0.0, 0.0, 0.0, 0.0, 0.0, 0.0, 0.0, 0.0, 0.0, 0.0, 0.0, 0.0, 0.0, 0.0, 0.0, 0.0, 0.0, 0.0, 0.0, 0.0, 0.0, 0.0, 0.0, 0.0, 0.0, 0.0, 0.0, 0.0, 0.0, 0.0, 0.0, 0.0, 0.0, 0.0, 0.0, 0.0, 0.0, 0.0, 0.0, 0.0, 0.0, 0.0, 0.0, 0.0, 0.0, 0.0, 0.0, 0.0, 0.0, 0.0, 0.0, 0.0, 0.0, 0.0, 0.0, 0.0, 0.0, 0.0, 0.0, 0.0, 0.0, 0.0, 0.0, 0.0, 0.0, 0.0, 0.0, 0.0, 0.0, 0.0, 0.0, 0.0, 0.0, 0.0, 0.0, 0.0, 0.0, 0.0, 0.0, 0.0, 0.0, 0.0, 0.0, 0.0, 0.0, 0.0, 0.0, 0.0, 0.0, 0.0, 0.0, 0.0, 0.0, 0.0, 0.0, 0.0, 0.0, 0.0, 0.0, 0.0, 0.0, 0.0, 0.0, 0.0, 0.0, 0.0, 0.0, 0.0, 0.0, 0.0, 0.0, 0.0, 0.0, 0.0, 0.0, 0.0, 0.0, 0.0, 0.0, 0.0, 0.0, 0.0, 0.0, 0.0, 0.0, 0.0, 0.0, 0.0, 0.0, 0.0, 0.0, 0.0, 0.0, 0.0, 0.0, 0.0, 0.0, 0.0, 0.0, 0.0, 0.0, 0.0, 0.0, 0.0, 0.0, 0.0, 0.0, 0.0, 0.0, 0.0, 0.0, 0.0, 0.0, 0.0, 0.0, 0.0, 0.0, 0.0, 0.0, 0.0, 0.0, 0.0, 0.0, 0.0, 0.0, 0.0, 0.0, 0.0, 0.0, 0.0, 0.0, 0.0, 0.0, 0.0, 0.0, 0.0, 0.0, 0.0, 0.0, 0.0, 0.0, 0.0, 0.0, 0.0, 0.0, 0.0, 0.0, 0.0, 0.0, 0.0, 0.0, 0.0, 0.0, 0.0, 0.0, 0.0, 0.0, 0.0, 0.0, 0.0, 0.0, 0.0, 0.0, 0.0, 0.0, 0.0, 0.0, 0.0, 0.0, 0.0, 0.0, 0.0, 0.0, 0.0, 0.0, 0.0, 0.0, 0.0, 0.0, 0.0, 0.0, 0.0, 0.0, 0.0, 0.0, 0.0, 0.0, 0.0, 0.0, 0.0, 0.0, 0.0, 0.0, 0.0, 0.0, 0.0, 0.0, 0.0, 0.0, 0.0, 0.0, 0.0, 0.0, 0.0, 0.0, 0.0, 0.0, 0.0, 0.0, 0.0, 0.0, 0.0, 0.0, 0.0, 0.0, 0.0, 0.0, 0.0, 0.0, 0.0, 0.0, 0.0, 0.0, 0.0, 0.0, 0.0, 0.0, 0.0, 0.0, 0.0, 0.0, 0.0, 0.0, 0.0, 0.0, 0.0, 0.0, 0.0, 0.0, 0.0, 0.0, 0.0, 0.0, 0.0, 0.0, 0.0, 0.0, 0.0, 0.0, 0.0, 0.0, 0.0, 0.0, 0.0, 0.0, 0.0, 0.0, 0.0, 0.0, 0.0, 0.0, 0.0, 0.0, 0.0, 0.0, 0.0, 0.0, 0.0, 0.0, 0.0, 0.0, 0.0, 0.0, 0.0, 0.0, 0.0, 0.0, 0.0, 0.0, 0.0, 0.0, 0.0, 0.0, 0.0, 0.0, 0.0, 0.0, 0.0, 0.0, 0.0, 0.0, 0.0, 0.0, 0.0, 0.0, 0.0, 0.0, 0.0, 0.0, 0.0, 0.0, 0.0, 0.0, 0.0, 0.0, 0.0, 0.0, 0.0, 0.0, 0.0, 0.0, 0.0, 0.0, 0.0, 0.0, 0.0, 0.0, 0.0, 0.0, 0.0, 0.0, 0.0, 0.0, 0.0, 0.0, 0.0, 0.0, 0.0, 0.0, 0.0, 0.0, 0.0, 0.0, 0.0, 0.0, 0.0, 0.0, 0.0, 0.0, 0.0, 0.0, 0.0, 0.0, 0.0, 0.0, 0.0, 0.0, 0.0, 0.0, 0.0, 0.0, 0.0, 0.0, 0.0, 0.0, 0.0, 0.0, 0.0, 0.0, 0.0, 0.0, 0.0, 0.0, 0.0, 0.0, 0.0, 0.0, 0.0, 0.0, 0.0, 0.0, 0.0, 0.0, 0.0, 0.0, 0.0, 0.0, 0.0, 0.0, 0.0, 0.0, 0.0, 0.0, 0.0, 0.0, 0.0, 0.0, 0.0, 0.0, 0.0, 0.0, 0.0, 0.0, 0.0, 0.0, 0.0, 0.0, 0.0, 0.0, 0.0, 0.0, 0.0, 0.0, 0.0, 0.0, 0.0, 0.0, 0.0, 0.0, 0.0, 0.0, 0.0, 0.0, 0.0, 0.0, 0.0, 0.0, 0.0, 0.0, 0.0, 0.0, 0.0, 0.0, 0.0, 0.0, 0.0, 0.0, 0.0, 0.0, 0.0, 0.0, 0.0, 0.0, 0.0, 0.0, 0.0, 0.0, 0.0, 0.0, 0.0, 0.0, 0.0, 0.0, 0.0, 0.0, 0.0, 0.0, 0.0, 0.0, 0.0, 0.0, 0.0, 0.0, 0.0, 0.0, 0.0, 0.0, 0.0, 0.0, 0.0, 0.0, 0.0, 0.0, 0.0, 0.0, 0.0, 0.0, 0.0, 0.0, 0.0, 0.0, 0.0, 0.0, 0.0, 0.0, 0.0, 0.0, 0.0, 0.0, 0.0, 0.0, 0.0, 0.0, 0.0, 0.0, 0.0, 0.0, 0.0, 0.0, 0.0, 0.0, 0.0, 0.0, 0.0, 0.0, 0.0, 0.0, 0.0, 0.0, 0.0, 0.0, 0.0, 0.0, 0.0, 0.0, 0.0, 0.0, 0.0, 0.0, 0.0, 0.0, 0.0, 0.0, 0.0, 0.0, 0.0, 0.0, 0.0, 0.0, 0.0, 0.0, 0.0, 0.0, 0.0, 0.0, 0.0, 0.0, 0.0, 0.0, 0.0, 0.0, 0.0, 0.0, 0.0, 0.0, 0.0, 0.0, 0.0, 0.0, 0.0, 0.0, 0.0, 0.0, 0.0, 0.0, 0.0, 0.0, 0.0, 0.0, 0.0, 0.0, 0.0, 0.0, 0.0, 0.0, 0.0, 0.0, 0.0, 0.0, 0.0, 0.0, 0.0, 0.0, 0.0, 0.0, 0.0, 0.0, 0.0, 0.0, 0.0, 0.0, 0.0, 0.0, 0.0, 0.0, 0.0, 0.0, 0.0, 0.0, 0.0, 0.0, 0.0, 0.0, 0.0, 0.0, 0.0, 0.0, 0.0, 0.0, 0.0, 0.0, 0.0, 0.0, 0.0, 0.0, 0.0, 0.0, 0.0, 0.0, 0.0, 0.0, 0.0, 0.0, 0.0, 0.0, 0.0, 0.0, 0.0, 0.0, 0.0, 0.0, 0.0, 0.0, 0.0, 0.0, 0.0, 0.0, 0.0, 0.0, 0.0, 0.0, 0.0, 0.0, 0.0, 0.0, 0.0, 0.0, 0.0, 0.0, 0.0, 0.0, 0.0, 0.0, 0.0, 0.0, 0.0, 0.0, 0.0, 0.0, 0.0, 0.0, 0.0, 0.0, 0.0, 0.0, 0.0, 0.0, 0.0, 0.0, 0.0, 0.0, 0.0, 0.0, 0.0, 0.0, 0.0, 0.0, 0.0, 0.0, 0.0, 0.0, 0.0, 0.0, 0.0, 0.0, 0.0, 0.0, 0.0, 0.0, 0.0, 0.0, 0.0, 0.0, 0.0, 0.0, 0.0, 0.0, 0.0, 0.0, 0.0, 0.0, 0.0, 0.0, 0.0, 0.0, 0.0, 0.0, 0.0, 0.0, 0.0, 0.0, 0.0, 0.0, 0.0, 0.0, 0.0, 0.0, 0.0, 0.0, 0.0, 0.0, 0.0, 0.0, 0.0, 0.0, 0.0, 0.0, 0.0, 0.0, 0.0, 0.0, 0.0, 0.0, 0.0, 0.0, 0.0, 0.0, 0.0, 0.0, 0.0, 0.0, 0.0, 0.0, 0.0, 0.0, 0.0, 0.0, 0.0, 0.0, 0.0, 0.0, 0.0, 0.0, 0.0, 0.0, 0.0, 0.0, 0.0, 0.0, 0.0, 0.0, 0.0, 0.0, 0.0, 0.0, 0.0, 0.0, 0.0, 0.0, 0.0, 0.0, 0.0, 0.0, 0.0, 0.0, 0.0, 0.0, 0.0, 0.0, 0.0, 0.0, 0.0, 0.0, 0.0, 0.0, 0.0, 0.0, 0.0, 0.0, 0.0, 0.0, 0.0, 0.0, 0.0, 0.0, 0.0, 0.0, 0.0, 0.0, 0.0, 0.0, 0.0, 0.0, 0.0, 0.0, 0.0, 0.0, 0.0, 0.0, 0.0, 0.0, 0.0, 0.0, 0.0, 0.0, 0.0, 0.0, 0.0, 0.0, 0.0, 0.0, 0.0, 0.0, 0.0, 0.0, 0.0, 0.0, 0.0, 0.0, 0.0, 0.0, 0.0, 0.0, 0.0, 0.0, 0.0, 0.0, 0.0, 0.0, 0.0, 0.0, 0.0, 0.0, 0.0, 0.0, 0.0, 0.0, 0.0, 0.0, 0.0, 0.0, 0.0, 0.0, 0.0, 0.0, 0.0, 0.0, 0.0, 0.0, 0.0, 0.0, 0.0, 0.0, 0.0, 0.0, 0.0, 0.0, 0.0, 0.0, 0.0, 0.0, 0.0, 0.0, 0.0, 0.0, 0.0, 0.0, 0.0, 0.0, 0.0, 0.0, 0.0, 0.0, 0.0, 0.0, 0.0, 0.0, 0.0, 0.0, 0.0, 0.0, 0.0, 0.0, 0.0, 0.0, 0.0, 0.0, 0.0, 0.0, 0.0, 0.0, 0.0, 0.0, 0.0, 0.0, 0.0, 0.0, 0.0, 0.0, 0.0, 0.0, 0.0, 0.0, 0.0, 0.0, 0.0, 0.0, 0.0, 0.0, 0.0, 0.0, 0.0, 0.0, 0.0, 0.0, 0.0, 0.0, 0.0, 0.0, 0.0, 0.0, 0.0, 0.0, 0.0, 0.0, 0.0, 0.0, 0.0, 0.0, 0.0, 0.0, 0.0, 0.0, 0.0, 0.0, 0.0, 0.0, 0.0, 0.0, 0.0, 0.0, 0.0, 0.0, 0.0, 0.0, 0.0, 0.0, 0.0, 0.0, 0.0, 0.0, 0.0, 0.0, 0.0, 0.0, 0.0, 0.0, 0.0, 0.0, 0.0, 0.0, 0.0, 0.0, 0.0, 0.0, 0.0, 0.0, 0.0, 0.0, 0.0, 0.0, 0.0, 0.0, 0.0, 0.0, 0.0, 0.0, 0.0, 0.0, 0.0, 0.0, 0.0, 0.0, 0.0, 0.0, 0.0, 0.0, 0.0, 0.0, 0.0, 0.0, 0.0, 0.0, 0.0, 0.0, 0.0, 0.0, 0.0, 0.0, 0.0, 0.0, 0.0, 0.0, 0.0, 0.0, 0.0, 0.0, 0.0, 0.0, 0.0, 0.0, 0.0, 0.0, 0.0, 0.0, 0.0, 0.0, 0.0, 0.0, 0.0, 0.0, 0.0, 0.0, 0.0, 0.0, 0.0, 0.0, 0.0, 0.0, 0.0, 0.0, 0.0, 0.0, 0.0, 0.0, 0.0, 0.0, 0.0, 0.0, 0.0, 0.0, 0.0, 0.0, 0.0, 0.0, 0.0, 0.0, 0.0, 0.0, 0.0, 0.0, 0.0, 0.0, 0.0, 0.0, 0.0, 0.0, 0.0, 0.0, 1.0, 0.5, 0.875, 0.5, 0.875, 0.5, 1.0, 0.5, 0.875, 1.0, 1.0, 1.0, 1.0, 1.0, 0.875, 1.0, 0.875, 0.5, 0.75, 0.5, 0.75, 0.5, 0.875, 0.5, 0.75, 1.0, 0.875, 1.0, 0.875, 1.0, 0.75, 1.0, 0.75, 0.5, 0.625, 0.5, 0.625, 0.5, 0.75, 0.5, 0.625, 1.0, 0.75, 1.0, 0.75, 1.0, 0.625, 1.0, 0.625, 0.5, 0.5, 0.5, 0.5, 0.5, 0.625, 0.5, 0.5, 1.0, 0.625, 1.0, 0.625, 1.0, 0.5, 1.0, 0.5, 0.5, 0.375, 0.5, 0.375, 0.5, 0.5, 0.5, 0.375, 1.0, 0.5, 1.0, 0.5, 1.0, 0.375, 1.0, 0.375, 0.5, 0.25, 0.5, 0.25, 0.5, 0.375, 0.5, 0.25, 1.0, 0.375, 1.0, 0.375, 1.0, 0.25, 1.0, 0.25, 0.5, 0.125, 0.5, 0.125, 0.5, 0.25, 0.5, 0.125, 1.0, 0.25, 1.0, 0.25, 1.0, 0.125, 1.0, 0.125, 0.5, 0.0, 0.5, 0.0, 0.5, 0.125, 0.5, 0.0, 1.0, 0.125, 1.0, 0.125, 1.0, 0.0, 1.0])
me_cylinder_001.materials.append(mat_clothes)
me_cylinder_001.materials.append(mat_whitetrunk)
me_cylinder_001.materials.append(mat_wood)
me_cylinder_001.update()
me_cylinder_001.normals_split_custom_set([tuple(v) for v in zip(*[iter([0.01629, 0.6655, -0.7463, 0.01629, 0.6655, -0.7463, 0.01629, 0.6655, -0.7463, 0.01629, 0.6655, -0.7463, -0.007152, 0.6604, -0.7508, -0.007152, 0.6604, -0.7508, -0.007152, 0.6604, -0.7508, -0.007152, 0.6604, -0.7508, 0.01285, -0.1185, -0.9929, 0.01285, -0.1185, -0.9929, 0.01285, -0.1185, -0.9929, 0.01285, -0.1185, -0.9929, -0.02142, -0.9537, -0.2999, -0.02142, -0.9537, -0.2999, -0.02142, -0.9537, -0.2999, -0.02142, -0.9537, -0.2999, -0.04186, -0.9627, -0.2673, -0.04186, -0.9627, -0.2673, -0.04186, -0.9627, -0.2673, -0.04186, -0.9627, -0.2673, -0.02418, -0.4603, 0.8874, -0.02418, -0.4603, 0.8874, -0.02418, -0.4603, 0.8874, -0.02418, -0.4603, 0.8874, 0.1526, 0.2065, 0.9665, 0.1526, 0.2065, 0.9665, 0.1526, 0.2065, 0.9665, 0.1526, 0.2065, 0.9665, 0.2272, 0.7892, 0.5706, 0.2272, 0.7892, 0.5706, 0.2272, 0.7892, 0.5706, 0.2272, 0.7892, 0.5706, -0.002234, -0.7838, 0.621, -0.1432, -0.5898, -0.7948, -0.0985, -0.7115, 0.6957, -0.06733, 0.6259, 0.777, -0.0985, -0.7115, 0.6957, 0.1116, 0.6641, 0.7392, 0.00649, 0.7547, -0.6561, -0.08756, 0.5661, 0.8197, -0.04173, 0.8233, -0.5661, -0.02668, -0.6029, -0.7973, 0.00649, 0.7547, -0.6561, -0.04173, 0.8233, -0.5661, -0.04801, -0.7975, 0.6014, -0.02668, -0.6029, -0.7973, -0.03419, -0.7303, 0.6823, -0.03419, -0.7303, 0.6823, -0.104, -0.6017, -0.7919, -0.1226, -0.7444, 0.6564, 0.0735, 0.7509, -0.6564, -0.1161, 0.6673, 0.7357, 0.1013, 0.6505, 0.7527, 0.1013, 0.6505, 0.7527, -0.03419, -0.7303, 0.6823, -0.1226, -0.7444, 0.6564, -0.1776, -0.7792, 0.6011, 0.081, -0.6475, -0.7578, -0.1719, -0.8048, 0.5682, 0.1785, 0.5776, 0.7965, -0.0985, -0.7115, 0.6957, -0.1776, -0.7792, 0.6011, 0.08043, 0.7857, -0.6134, 0.1785, 0.5776, 0.7965, -0.2342, 0.7761, -0.5855, -0.1432, -0.5898, -0.7948, -0.2342, 0.7761, -0.5855, 0.1486, -0.6786, -0.7193, -0.1776, -0.7792, 0.6011, -0.1432, -0.5898, -0.7948, 0.1486, -0.6786, -0.7193, 0.1289, 0.7262, 0.6753, -0.1226, -0.7444, 0.6564, -0.1574, -0.7653, 0.6241, 0.0735, 0.7509, -0.6564, 0.1289, 0.7262, 0.6753, 0.08277, 0.6601, -0.7466, -0.1738, -0.6274, -0.759, 0.08277, 0.6601, -0.7466, -0.1581, -0.6026, -0.7822, -0.1574, -0.7653, 0.6241, -0.1738, -0.6274, -0.759, -0.1581, -0.6026, -0.7822, 0.00649, 0.7547, -0.6561, 0.2126, 0.5467, 0.8099, -0.01165, 0.6096, 0.7926, 0.2126, 0.5467, 0.8099, -0.04801, -0.7975, 0.6014, -0.01165, 0.6096, 0.7926, -0.002234, -0.7838, 0.621, -0.01612, -0.6552, -0.7553, -0.1432, -0.5898, -0.7948, 0.0735, 0.7509, -0.6564, -0.02668, -0.6029, -0.7973, -0.04173, 0.8233, -0.5661, -0.03419, -0.7303, 0.6823, -0.01165, 0.6096, 0.7926, -0.04801, -0.7975, 0.6014, -0.1416, -0.5499, -0.8232, -0.1719, -0.8048, 0.5682, 0.081, -0.6475, -0.7578, -0.1416, -0.5499, -0.8232, 0.4531, 0.8373, -0.3061, 0.00649, 0.7547, -0.6561, 0.142, 0.5972, 0.7894, 0.4531, 0.8373, -0.3061, -0.2342, 0.7761, -0.5855, -0.1719, -0.8048, 0.5682, 0.142, 0.5972, 0.7894, -0.1776, -0.7792, 0.6011, -0.08443, 0.794, -0.602, -0.01612, -0.6552, -0.7553, -0.08251, 0.742, -0.6653, -0.08443, 0.794, -0.602, -0.06733, 0.6259, 0.777, 0.1116, 0.6641, 0.7392, -0.2342, 0.7761, -0.5855, 0.1785, 0.5776, 0.7965, 0.142, 0.5972, 0.7894, -0.1776, -0.7792, 0.6011, 0.142, 0.5972, 0.7894, 0.1785, 0.5776, 0.7965, -0.06733, 0.6259, 0.777, -0.002234, -0.7838, 0.621, -0.0985, -0.7115, 0.6957, 0.00649, 0.7547, -0.6561, -0.01165, 0.6096, 0.7926, -0.08756, 0.5661, 0.8197, -0.02668, -0.6029, -0.7973, -0.01032, -0.6838, -0.7296, 0.00649, 0.7547, -0.6561, -0.04801, -0.7975, 0.6014, -0.01032, -0.6838, -0.7296, -0.02668, -0.6029, -0.7973, -0.03419, -0.7303, 0.6823, -0.02668, -0.6029, -0.7973, -0.104, -0.6017, -0.7919, 0.0735, 0.7509, -0.6564, -0.04173, 0.8233, -0.5661, -0.1161, 0.6673, 0.7357, 0.1013, 0.6505, 0.7527, -0.1161, 0.6673, 0.7357, -0.03419, -0.7303, 0.6823, -0.1776, -0.7792, 0.6011, 0.1486, -0.6786, -0.7193, 0.081, -0.6475, -0.7578, 0.1785, 0.5776, 0.7965, 0.1116, 0.6641, 0.7392, -0.0985, -0.7115, 0.6957, 0.08043, 0.7857, -0.6134, 0.1116, 0.6641, 0.7392, 0.1785, 0.5776, 0.7965, -0.1432, -0.5898, -0.7948, 0.08043, 0.7857, -0.6134, -0.2342, 0.7761, -0.5855, -0.1776, -0.7792, 0.6011, -0.0985, -0.7115, 0.6957, -0.1432, -0.5898, -0.7948, 0.1289, 0.7262, 0.6753, 0.1013, 0.6505, 0.7527, -0.1226, -0.7444, 0.6564, 0.0735, 0.7509, -0.6564, 0.1013, 0.6505, 0.7527, 0.1289, 0.7262, 0.6753, -0.1738, -0.6274, -0.759, 0.0735, 0.7509, -0.6564, 0.08277, 0.6601, -0.7466, -0.1574, -0.7653, 0.6241, -0.1226, -0.7444, 0.6564, -0.1738, -0.6274, -0.759, 0.00649, 0.7547, -0.6561, 0.4531, 0.8373, -0.3061, 0.2126, 0.5467, 0.8099, 0.2126, 0.5467, 0.8099, -0.1719, -0.8048, 0.5682, -0.04801, -0.7975, 0.6014, 0.0735, 0.7509, -0.6564, -0.104, -0.6017, -0.7919, -0.02668, -0.6029, -0.7973, -0.03419, -0.7303, 0.6823, -0.08756, 0.5661, 0.8197, -0.01165, 0.6096, 0.7926, -0.1416, -0.5499, -0.8232, -0.04801, -0.7975, 0.6014, -0.1719, -0.8048, 0.5682, -0.1416, -0.5499, -0.8232, 0.081, -0.6475, -0.7578, 0.4531, 0.8373, -0.3061, -0.08443, 0.794, -0.602, -0.1432, -0.5898, -0.7948, -0.01612, -0.6552, -0.7553, -0.08443, 0.794, -0.602, -0.08251, 0.742, -0.6653, -0.06733, 0.6259, 0.777, -0.1432, -0.5898, -0.7948, -0.08443, 0.794, -0.602, 0.08043, 0.7857, -0.6134, 0.08043, 0.7857, -0.6134, -0.08443, 0.794, -0.602, 0.1116, 0.6641, 0.7392, 0.9576, -0.1821, 0.2234, 0.9576, -0.1821, 0.2234, 0.9576, -0.1821, 0.2234, -0.9991, 0.02657, 0.03365, -0.9991, 0.02657, 0.03365, -0.9991, 0.02657, 0.03365, -0.1161, 0.6673, 0.7357, -0.08756, 0.5661, 0.8197, -0.03419, -0.7303, 0.6823, -0.1738, -0.6274, -0.759, -0.104, -0.6017, -0.7919, 0.0735, 0.7509, -0.6564, 0.2126, 0.5467, 0.8099, 0.142, 0.5972, 0.7894, -0.1719, -0.8048, 0.5682, 0.4531, 0.8373, -0.3061, 0.142, 0.5972, 0.7894, 0.2126, 0.5467, 0.8099, -0.04801, -0.7975, 0.6014, -0.1416, -0.5499, -0.8232, -0.01032, -0.6838, -0.7296, -0.01032, -0.6838, -0.7296, -0.1416, -0.5499, -0.8232, 0.00649, 0.7547, -0.6561, -0.104, -0.6017, -0.7919, -0.1738, -0.6274, -0.759, -0.1226, -0.7444, 0.6564, -0.08756, 0.5661, 0.8197, -0.1161, 0.6673, 0.7357, -0.04173, 0.8233, -0.5661, 0.9576, -0.1821, 0.2234, 0.9576, -0.1821, 0.2234, 0.9576, -0.1821, 0.2234, -0.9991, 0.02657, 0.03365, -0.9991, 0.02657, 0.03365, -0.9991, 0.02657, 0.03365, 0.1486, -0.6786, -0.7193, -0.2342, 0.7761, -0.5855, 0.4531, 0.8373, -0.3061, 0.081, -0.6475, -0.7578, 0.1226, -0.8301, -0.544, 0.2742, -0.4639, 0.8424, 0.2017, -0.75, -0.63, -0.07267, 0.5459, -0.8347, 0.2017, -0.75, -0.63, -0.2542, 0.5556, -0.7916, -0.1203, 0.8044, 0.5818, -0.04344, 0.4865, -0.8726, -0.08829, 0.8709, 0.4834, 0.1616, -0.5048, 0.848, -0.1203, 0.8044, 0.5818, -0.08829, 0.8709, 0.4834, 0.1707, -0.8335, -0.5256, 0.1616, -0.5048, 0.848, 0.1423, -0.7783, -0.6116, 0.1423, -0.7783, -0.6116, 0.2373, -0.4905, 0.8385, 0.2326, -0.7739, -0.589, -0.1855, 0.7889, 0.5859, -0.03083, 0.5992, -0.8, -0.242, 0.5427, -0.8043, -0.242, 0.5427, -0.8043, 0.1423, -0.7783, -0.6116, 0.2326, -0.7739, -0.589, 0.2948, -0.7927, -0.5336, 0.06247, -0.5713, 0.8183, 0.2949, -0.8154, -0.4982, -0.3063, 0.4534, -0.8371, 0.2017, -0.75, -0.63, 0.2948, -0.7927, -0.5336, -0.2, 0.8174, 0.5402, -0.3063, 0.4534, -0.8371, 0.1101, 0.8606, 0.4973, 0.2742, -0.4639, 0.8424, 0.1101, 0.8606, 0.4973, 0.0003169, -0.6176, 0.7865, 0.2948, -0.7927, -0.5336, 0.2742, -0.4639, 0.8424, 0.0003169, -0.6176, 0.7865, -0.2802, 0.6198, -0.733, 0.2326, -0.7739, -0.589, 0.2717, -0.785, -0.5568, -0.1855, 0.7889, 0.5859, -0.2802, 0.6198, -0.733, -0.1752, 0.7075, 0.6846, 0.3094, -0.5067, 0.8047, -0.1752, 0.7075, 0.6846, 0.2903, -0.4828, 0.8262, 0.2717, -0.785, -0.5568, 0.3094, -0.5067, 0.8047, 0.2903, -0.4828, 0.8262, -0.1203, 0.8044, 0.5818, -0.3347, 0.4157, -0.8457, -0.125, 0.5185, -0.8459, -0.3347, 0.4157, -0.8457, 0.1707, -0.8335, -0.5256, -0.125, 0.5185, -0.8459, 0.1226, -0.8301, -0.544, 0.1593, -0.562, 0.8116, 0.2742, -0.4639, 0.8424, -0.1855, 0.7889, 0.5859, 0.1616, -0.5048, 0.848, -0.08829, 0.8709, 0.4834, 0.1423, -0.7783, -0.6116, -0.125, 0.5185, -0.8459, 0.1707, -0.8335, -0.5256, 0.2659, -0.4299, 0.8628, 0.2949, -0.8154, -0.4982, 0.06247, -0.5713, 0.8183, 0.2659, -0.4299, 0.8628, -0.586, 0.7711, 0.2489, -0.1203, 0.8044, 0.5818, -0.2737, 0.4796, -0.8337, -0.586, 0.7711, 0.2489, 0.1101, 0.8606, 0.4973, 0.2949, -0.8154, -0.4982, -0.2737, 0.4796, -0.8337, 0.2948, -0.7927, -0.5336, -0.03987, 0.8534, 0.5197, 0.1593, -0.562, 0.8116, -0.03022, 0.8086, 0.5876, -0.03987, 0.8534, 0.5197, -0.07267, 0.5459, -0.8347, -0.2542, 0.5556, -0.7916, 0.1101, 0.8606, 0.4973, -0.3063, 0.4534, -0.8371, -0.2737, 0.4796, -0.8337, 0.2948, -0.7927, -0.5336, -0.2737, 0.4796, -0.8337, -0.3063, 0.4534, -0.8371, -0.07267, 0.5459, -0.8347, 0.1226, -0.8301, -0.544, 0.2017, -0.75, -0.63, -0.1203, 0.8044, 0.5818, -0.125, 0.5185, -0.8459, -0.04344, 0.4865, -0.8726, 0.1616, -0.5048, 0.848, 0.1578, -0.5937, 0.789, -0.1203, 0.8044, 0.5818, 0.1707, -0.8335, -0.5256, 0.1578, -0.5937, 0.789, 0.1616, -0.5048, 0.848, 0.1423, -0.7783, -0.6116, 0.1616, -0.5048, 0.848, 0.2373, -0.4905, 0.8385, -0.1855, 0.7889, 0.5859, -0.08829, 0.8709, 0.4834, -0.03083, 0.5992, -0.8, -0.242, 0.5427, -0.8043, -0.03083, 0.5992, -0.8, 0.1423, -0.7783, -0.6116, 0.2948, -0.7927, -0.5336, 0.0003169, -0.6176, 0.7865, 0.06247, -0.5713, 0.8183, -0.3063, 0.4534, -0.8371, -0.2542, 0.5556, -0.7916, 0.2017, -0.75, -0.63, -0.2, 0.8174, 0.5402, -0.2542, 0.5556, -0.7916, -0.3063, 0.4534, -0.8371, 0.2742, -0.4639, 0.8424, -0.2, 0.8174, 0.5402, 0.1101, 0.8606, 0.4973, 0.2948, -0.7927, -0.5336, 0.2017, -0.75, -0.63, 0.2742, -0.4639, 0.8424, -0.2802, 0.6198, -0.733, -0.242, 0.5427, -0.8043, 0.2326, -0.7739, -0.589, -0.1855, 0.7889, 0.5859, -0.242, 0.5427, -0.8043, -0.2802, 0.6198, -0.733, 0.3094, -0.5067, 0.8047, -0.1855, 0.7889, 0.5859, -0.1752, 0.7075, 0.6846, 0.2717, -0.785, -0.5568, 0.2326, -0.7739, -0.589, 0.3094, -0.5067, 0.8047, -0.1203, 0.8044, 0.5818, -0.586, 0.7711, 0.2489, -0.3347, 0.4157, -0.8457, -0.3347, 0.4157, -0.8457, 0.2949, -0.8154, -0.4982, 0.1707, -0.8335, -0.5256, -0.1855, 0.7889, 0.5859, 0.2373, -0.4905, 0.8385, 0.1616, -0.5048, 0.848, 0.1423, -0.7783, -0.6116, -0.04344, 0.4865, -0.8726, -0.125, 0.5185, -0.8459, 0.2659, -0.4299, 0.8628, 0.1707, -0.8335, -0.5256, 0.2949, -0.8154, -0.4982, 0.2659, -0.4299, 0.8628, 0.06247, -0.5713, 0.8183, -0.586, 0.7711, 0.2489, -0.03987, 0.8534, 0.5197, 0.2742, -0.4639, 0.8424, 0.1593, -0.562, 0.8116, -0.03987, 0.8534, 0.5197, -0.03022, 0.8086, 0.5876, -0.07267, 0.5459, -0.8347, 0.2742, -0.4639, 0.8424, -0.03987, 0.8534, 0.5197, -0.2, 0.8174, 0.5402, -0.2, 0.8174, 0.5402, -0.03987, 0.8534, 0.5197, -0.2542, 0.5556, -0.7916, -0.916, -0.3695, -0.156, -0.916, -0.3695, -0.156, -0.916, -0.3695, -0.156, 0.9762, 0.1984, -0.08706, 0.9762, 0.1984, -0.08706, 0.9762, 0.1984, -0.08706, -0.03083, 0.5992, -0.8, -0.04344, 0.4865, -0.8726, 0.1423, -0.7783, -0.6116, 0.3094, -0.5067, 0.8047, 0.2373, -0.4905, 0.8385, -0.1855, 0.7889, 0.5859, -0.3347, 0.4157, -0.8457, -0.2737, 0.4796, -0.8337, 0.2949, -0.8154, -0.4982, -0.586, 0.7711, 0.2489, -0.2737, 0.4796, -0.8337, -0.3347, 0.4157, -0.8457, 0.1707, -0.8335, -0.5256, 0.2659, -0.4299, 0.8628, 0.1578, -0.5937, 0.789, 0.1578, -0.5937, 0.789, 0.2659, -0.4299, 0.8628, -0.1203, 0.8044, 0.5818, 0.2373, -0.4905, 0.8385, 0.3094, -0.5067, 0.8047, 0.2326, -0.7739, -0.589, -0.04344, 0.4865, -0.8726, -0.03083, 0.5992, -0.8, -0.08829, 0.8709, 0.4834, -0.916, -0.3695, -0.156, -0.916, -0.3695, -0.156, -0.916, -0.3695, -0.156, 0.9762, 0.1984, -0.08707, 0.9762, 0.1984, -0.08707, 0.9762, 0.1984, -0.08707, 0.0003169, -0.6176, 0.7865, 0.1101, 0.8606, 0.4973, -0.586, 0.7711, 0.2489, 0.06247, -0.5713, 0.8183, -0.2637, -0.5966, -0.758, -0.1679, -0.724, 0.6691, -0.141, -0.5582, -0.8176, 0.3732, 0.6673, -0.6445, -0.141, -0.5582, -0.8176, 0.2222, 0.7682, -0.6004, 0.2454, 0.5661, 0.7869, 0.371, 0.6128, -0.6978, 0.324, 0.6234, 0.7116, -0.2798, -0.6886, 0.669, 0.2454, 0.5661, 0.7869, 0.324, 0.6234, 0.7116, -0.229, -0.6309, -0.7413, -0.2798, -0.6886, 0.669, -0.2083, -0.5511, -0.8081, -0.2083, -0.5511, -0.8081, -0.2082, -0.7182, 0.664, -0.1353, -0.6043, -0.7852, 0.1827, 0.59, 0.7864, 0.4311, 0.6774, -0.5961, 0.2273, 0.754, -0.6163, 0.2273, 0.754, -0.6163, -0.2083, -0.5511, -0.8081, -0.1353, -0.6043, -0.7852, -0.1033, -0.6675, -0.7374, -0.3928, -0.6777, 0.6216, -0.1214, -0.6937, -0.7099, 0.131, 0.7278, -0.6731, -0.141, -0.5582, -0.8176, -0.1033, -0.6675, -0.7374, 0.1937, 0.6315, 0.7508, 0.131, 0.7278, -0.6731, 0.4792, 0.4992, 0.7219, -0.1679, -0.724, 0.6691, 0.4792, 0.4992, 0.7219, -0.464, -0.6714, 0.5778, -0.1033, -0.6675, -0.7374, -0.1679, -0.724, 0.6691, -0.464, -0.6714, 0.5778, 0.2264, 0.8198, -0.526, -0.1353, -0.6043, -0.7852, -0.1144, -0.6428, -0.7574, 0.1827, 0.59, 0.7864, 0.2264, 0.8198, -0.526, 0.1308, 0.4969, 0.8579, -0.1523, -0.7641, 0.6269, 0.1308, 0.4969, 0.8579, -0.1585, -0.7394, 0.6543, -0.1144, -0.6428, -0.7574, -0.1523, -0.7641, 0.6269, -0.1585, -0.7394, 0.6543, 0.2454, 0.5661, 0.7869, 0.08855, 0.7163, -0.6921, 0.3171, 0.6781, -0.6631, 0.08855, 0.7163, -0.6921, -0.229, -0.6309, -0.7413, 0.3171, 0.6781, -0.6631, -0.2637, -0.5966, -0.758, -0.3071, -0.7239, 0.6178, -0.1679, -0.724, 0.6691, 0.1827, 0.59, 0.7864, -0.2798, -0.6886, 0.669, 0.324, 0.6234, 0.7116, -0.2083, -0.5511, -0.8081, 0.3171, 0.6781, -0.6631, -0.229, -0.6309, -0.7413, -0.1556, -0.6925, 0.7045, -0.1214, -0.6937, -0.7099, -0.3928, -0.6777, 0.6216, -0.1556, -0.6925, 0.7045, -0.1017, 0.8829, 0.4584, 0.2454, 0.5661, 0.7869, 0.1715, 0.7293, -0.6624, -0.1017, 0.8829, 0.4584, 0.4792, 0.4992, 0.7219, -0.1214, -0.6937, -0.7099, 0.1715, 0.7293, -0.6624, -0.1033, -0.6675, -0.7374, 0.3484, 0.5736, 0.7414, -0.3071, -0.7239, 0.6178, 0.3209, 0.5168, 0.7937, 0.3484, 0.5736, 0.7414, 0.3732, 0.6673, -0.6445, 0.2222, 0.7682, -0.6004, 0.4792, 0.4992, 0.7219, 0.131, 0.7278, -0.6731, 0.1715, 0.7293, -0.6624, -0.1033, -0.6675, -0.7374, 0.1715, 0.7293, -0.6624, 0.131, 0.7278, -0.6731, 0.3732, 0.6673, -0.6445, -0.2637, -0.5966, -0.758, -0.141, -0.5582, -0.8176, 0.2454, 0.5661, 0.7869, 0.3171, 0.6781, -0.6631, 0.371, 0.6128, -0.6978, -0.2798, -0.6886, 0.669, -0.3218, -0.7428, 0.5871, 0.2454, 0.5661, 0.7869, -0.229, -0.6309, -0.7413, -0.3218, -0.7428, 0.5871, -0.2798, -0.6886, 0.669, -0.2083, -0.5511, -0.8081, -0.2798, -0.6886, 0.669, -0.2082, -0.7182, 0.664, 0.1827, 0.59, 0.7864, 0.324, 0.6234, 0.7116, 0.4311, 0.6774, -0.5961, 0.2273, 0.754, -0.6163, 0.4311, 0.6774, -0.5961, -0.2083, -0.5511, -0.8081, -0.1033, -0.6675, -0.7374, -0.464, -0.6714, 0.5778, -0.3928, -0.6777, 0.6216, 0.131, 0.7278, -0.6731, 0.2222, 0.7682, -0.6004, -0.141, -0.5582, -0.8176, 0.1937, 0.6315, 0.7508, 0.2222, 0.7682, -0.6004, 0.131, 0.7278, -0.6731, -0.1679, -0.724, 0.6691, 0.1937, 0.6315, 0.7508, 0.4792, 0.4992, 0.7219, -0.1033, -0.6675, -0.7374, -0.141, -0.5582, -0.8176, -0.1679, -0.724, 0.6691, 0.2264, 0.8198, -0.526, 0.2273, 0.754, -0.6163, -0.1353, -0.6043, -0.7852, 0.1827, 0.59, 0.7864, 0.2273, 0.754, -0.6163, 0.2264, 0.8198, -0.526, -0.1523, -0.7641, 0.6269, 0.1827, 0.59, 0.7864, 0.1308, 0.4969, 0.8579, -0.1144, -0.6428, -0.7574, -0.1353, -0.6043, -0.7852, -0.1523, -0.7641, 0.6269, 0.2454, 0.5661, 0.7869, -0.1017, 0.8829, 0.4584, 0.08855, 0.7163, -0.6921, 0.08855, 0.7163, -0.6921, -0.1214, -0.6937, -0.7099, -0.229, -0.6309, -0.7413, 0.1827, 0.59, 0.7864, -0.2082, -0.7182, 0.664, -0.2798, -0.6886, 0.669, -0.2083, -0.5511, -0.8081, 0.371, 0.6128, -0.6978, 0.3171, 0.6781, -0.6631, -0.1556, -0.6925, 0.7045, -0.229, -0.6309, -0.7413, -0.1214, -0.6937, -0.7099, -0.1556, -0.6925, 0.7045, -0.3928, -0.6777, 0.6216, -0.1017, 0.8829, 0.4584, 0.3484, 0.5736, 0.7414, -0.1679, -0.724, 0.6691, -0.3071, -0.7239, 0.6178, 0.3484, 0.5736, 0.7414, 0.3209, 0.5168, 0.7937, 0.3732, 0.6673, -0.6445, -0.1679, -0.724, 0.6691, 0.3484, 0.5736, 0.7414, 0.1937, 0.6315, 0.7508, 0.1937, 0.6315, 0.7508, 0.3484, 0.5736, 0.7414, 0.2222, 0.7682, -0.6004, -0.9296, 0.2664, -0.2548, -0.9296, 0.2664, -0.2548, -0.9296, 0.2664, -0.2548, 0.9252, -0.3786, -0.02699, 0.9252, -0.3786, -0.02699, 0.9252, -0.3786, -0.02699, 0.4311, 0.6774, -0.5961, 0.371, 0.6128, -0.6978, -0.2083, -0.5511, -0.8081, -0.1523, -0.7641, 0.6269, -0.2082, -0.7182, 0.664, 0.1827, 0.59, 0.7864, 0.08855, 0.7163, -0.6921, 0.1715, 0.7293, -0.6624, -0.1214, -0.6937, -0.7099, -0.1017, 0.8829, 0.4584, 0.1715, 0.7293, -0.6624, 0.08855, 0.7163, -0.6921, -0.229, -0.6309, -0.7413, -0.1556, -0.6925, 0.7045, -0.3218, -0.7428, 0.5871, -0.3218, -0.7428, 0.5871, -0.1556, -0.6925, 0.7045, 0.2454, 0.5661, 0.7869, -0.2082, -0.7182, 0.664, -0.1523, -0.7641, 0.6269, -0.1353, -0.6043, -0.7852, 0.371, 0.6128, -0.6978, 0.4311, 0.6774, -0.5961, 0.324, 0.6234, 0.7116, -0.9296, 0.2664, -0.2548, -0.9296, 0.2664, -0.2548, -0.9296, 0.2664, -0.2548, 0.9252, -0.3786, -0.02699, 0.9252, -0.3786, -0.02699, 0.9252, -0.3786, -0.02699, -0.464, -0.6714, 0.5778, 0.4792, 0.4992, 0.7219, -0.1017, 0.8829, 0.4584, -0.3928, -0.6777, 0.6216, -0.01331, -0.6278, 0.7783, -0.01331, -0.6278, 0.7783, -0.01331, -0.6278, 0.7783, -0.01331, -0.6278, 0.7783, 0.005541, -0.691, 0.7229, 0.005541, -0.691, 0.7229, 0.005541, -0.691, 0.7229, 0.005541, -0.691, 0.7229, -0.01393, 0.1081, 0.994, -0.01393, 0.1081, 0.994, -0.01393, 0.1081, 0.994, -0.01393, 0.1081, 0.994, 0.02703, 0.9726, 0.2309, 0.02703, 0.9726, 0.2309, 0.02703, 0.9726, 0.2309, 0.02703, 0.9726, 0.2309, 0.04053, 0.9501, 0.3094, 0.04053, 0.9501, 0.3094, 0.04053, 0.9501, 0.3094, 0.04053, 0.9501, 0.3094, 0.01905, 0.4272, -0.9039, 0.01905, 0.4272, -0.9039, 0.01905, 0.4272, -0.9039, 0.01905, 0.4272, -0.9039, -0.1527, -0.2073, -0.9663, -0.1527, -0.2073, -0.9663, -0.1527, -0.2073, -0.9663, -0.1527, -0.2073, -0.9663, -0.2239, -0.7603, -0.6097, -0.2239, -0.7603, -0.6097, -0.2239, -0.7603, -0.6097, -0.2239, -0.7603, -0.6097, -0.01694, 0.7887, -0.6146, 0.09141, 0.7349, -0.672, 0.1397, 0.6102, 0.7799, 0.0453, -0.6224, -0.7814, -0.1112, -0.6424, -0.7583, 0.09141, 0.7349, -0.672, -0.006952, -0.7635, 0.6458, 0.02015, -0.8012, 0.598, 0.1336, -0.6028, -0.7867, 0.0211, 0.6096, 0.7925, 0.02015, -0.8012, 0.598, -0.006952, -0.7635, 0.6458, 0.0198, 0.79, -0.6128, 0.07412, 0.7502, -0.6571, 0.0211, 0.6096, 0.7925, 0.07412, 0.7502, -0.6571, 0.1488, 0.7429, -0.6527, 0.1669, 0.6586, 0.7337, -0.06169, -0.7547, 0.6531, -0.09508, -0.6507, -0.7534, -0.05237, -0.6537, -0.755, -0.09508, -0.6507, -0.7534, 0.1488, 0.7429, -0.6527, 0.07412, 0.7502, -0.6571, 0.1783, 0.7745, -0.6069, 0.1075, 0.779, -0.6178, 0.1144, 0.7065, 0.6984, -0.1779, -0.5829, -0.7928, 0.1783, 0.7745, -0.6069, 0.09141, 0.7349, -0.672, -0.07305, -0.7683, 0.636, -0.05724, -0.6168, 0.7851, -0.1779, -0.5829, -0.7928, 0.1397, 0.6102, 0.7799, 0.2353, 0.3909, 0.8898, -0.05724, -0.6168, 0.7851, 0.1783, 0.7745, -0.6069, 0.2353, 0.3909, 0.8898, 0.1397, 0.6102, 0.7799, -0.1171, -0.7348, -0.6681, 0.1703, 0.7685, -0.6167, 0.1488, 0.7429, -0.6527, -0.06169, -0.7547, 0.6531, -0.06037, -0.6533, 0.7547, -0.1171, -0.7348, -0.6681, 0.2449, 0.6179, 0.7472, 0.1757, 0.5877, 0.7897, -0.06037, -0.6533, 0.7547, 0.1703, 0.7685, -0.6167, 0.1757, 0.5877, 0.7897, 0.2449, 0.6179, 0.7472, -0.006952, -0.7635, 0.6458, 0.01128, -0.6193, -0.7851, -0.02596, -0.578, -0.8156, -0.02596, -0.578, -0.8156, 0.01128, -0.6193, -0.7851, 0.0198, 0.79, -0.6128, -0.01694, 0.7887, -0.6146, 0.1397, 0.6102, 0.7799, 0.0001266, 0.6591, 0.7521, -0.06169, -0.7547, 0.6531, 0.02015, -0.8012, 0.598, 0.0211, 0.6096, 0.7925, 0.07412, 0.7502, -0.6571, 0.0198, 0.79, -0.6128, 0.01128, -0.6193, -0.7851, 0.02906, 0.5691, 0.8218, 0.1144, 0.7065, 0.6984, 0.1075, 0.779, -0.6178, 0.02906, 0.5691, 0.8218, -0.006952, -0.7635, 0.6458, 0.07577, -0.9137, 0.3992, -0.1425, -0.5969, -0.7896, -0.05724, -0.6168, 0.7851, 0.07577, -0.9137, 0.3992, 0.1075, 0.779, -0.6178, 0.1783, 0.7745, -0.6069, -0.1425, -0.5969, -0.7896, 0.03237, -0.7943, 0.6067, 0.063, -0.7378, 0.6721, 0.0001266, 0.6591, 0.7521, 0.03237, -0.7943, 0.6067, -0.1112, -0.6424, -0.7583, 0.0453, -0.6224, -0.7814, -0.05724, -0.6168, 0.7851, -0.1425, -0.5969, -0.7896, -0.1779, -0.5829, -0.7928, 0.1783, 0.7745, -0.6069, -0.1779, -0.5829, -0.7928, -0.1425, -0.5969, -0.7896, 0.0453, -0.6224, -0.7814, 0.09141, 0.7349, -0.672, -0.01694, 0.7887, -0.6146, -0.006952, -0.7635, 0.6458, 0.1336, -0.6028, -0.7867, 0.01128, -0.6193, -0.7851, 0.0211, 0.6096, 0.7925, -0.006952, -0.7635, 0.6458, -0.03955, 0.6422, 0.7656, 0.0198, 0.79, -0.6128, 0.0211, 0.6096, 0.7925, -0.03955, 0.6422, 0.7656, 0.07412, 0.7502, -0.6571, 0.1669, 0.6586, 0.7337, 0.0211, 0.6096, 0.7925, -0.06169, -0.7547, 0.6531, -0.05237, -0.6537, -0.755, 0.02015, -0.8012, 0.598, -0.09508, -0.6507, -0.7534, 0.07412, 0.7502, -0.6571, -0.05237, -0.6537, -0.755, 0.1783, 0.7745, -0.6069, 0.1144, 0.7065, 0.6984, 0.2353, 0.3909, 0.8898, -0.1779, -0.5829, -0.7928, 0.09141, 0.7349, -0.672, -0.1112, -0.6424, -0.7583, -0.07305, -0.7683, 0.636, -0.1779, -0.5829, -0.7928, -0.1112, -0.6424, -0.7583, 0.1397, 0.6102, 0.7799, -0.05724, -0.6168, 0.7851, -0.07305, -0.7683, 0.636, 0.1783, 0.7745, -0.6069, 0.1397, 0.6102, 0.7799, 0.09141, 0.7349, -0.672, -0.1171, -0.7348, -0.6681, 0.1488, 0.7429, -0.6527, -0.09508, -0.6507, -0.7534, -0.06169, -0.7547, 0.6531, -0.1171, -0.7348, -0.6681, -0.09508, -0.6507, -0.7534, 0.2449, 0.6179, 0.7472, -0.06037, -0.6533, 0.7547, -0.06169, -0.7547, 0.6531, 0.1703, 0.7685, -0.6167, 0.2449, 0.6179, 0.7472, 0.1488, 0.7429, -0.6527, -0.006952, -0.7635, 0.6458, -0.02596, -0.578, -0.8156, 0.07577, -0.9137, 0.3992, -0.02596, -0.578, -0.8156, 0.0198, 0.79, -0.6128, 0.1075, 0.779, -0.6178, -0.06169, -0.7547, 0.6531, 0.0211, 0.6096, 0.7925, 0.1669, 0.6586, 0.7337, 0.07412, 0.7502, -0.6571, 0.01128, -0.6193, -0.7851, 0.1336, -0.6028, -0.7867, 0.02906, 0.5691, 0.8218, 0.1075, 0.779, -0.6178, 0.0198, 0.79, -0.6128, 0.02906, 0.5691, 0.8218, 0.07577, -0.9137, 0.3992, 0.1144, 0.7065, 0.6984, 0.03237, -0.7943, 0.6067, 0.0001266, 0.6591, 0.7521, 0.1397, 0.6102, 0.7799, 0.03237, -0.7943, 0.6067, 0.0453, -0.6224, -0.7814, 0.063, -0.7378, 0.6721, 0.1397, 0.6102, 0.7799, -0.07305, -0.7683, 0.636, 0.03237, -0.7943, 0.6067, -0.07305, -0.7683, 0.636, -0.1112, -0.6424, -0.7583, 0.03237, -0.7943, 0.6067, -0.9501, 0.1804, -0.2544, -0.9501, 0.1804, -0.2544, -0.9501, 0.1804, -0.2544, 0.997, -0.06136, -0.0468, 0.997, -0.06136, -0.0468, 0.997, -0.06136, -0.0468, -0.05237, -0.6537, -0.755, 0.07412, 0.7502, -0.6571, 0.1336, -0.6028, -0.7867, 0.2449, 0.6179, 0.7472, -0.06169, -0.7547, 0.6531, 0.1669, 0.6586, 0.7337, -0.02596, -0.578, -0.8156, 0.1075, 0.779, -0.6178, -0.1425, -0.5969, -0.7896, 0.07577, -0.9137, 0.3992, -0.02596, -0.578, -0.8156, -0.1425, -0.5969, -0.7896, 0.0198, 0.79, -0.6128, -0.03955, 0.6422, 0.7656, 0.02906, 0.5691, 0.8218, -0.03955, 0.6422, 0.7656, -0.006952, -0.7635, 0.6458, 0.02906, 0.5691, 0.8218, 0.1669, 0.6586, 0.7337, 0.1488, 0.7429, -0.6527, 0.2449, 0.6179, 0.7472, 0.1336, -0.6028, -0.7867, 0.02015, -0.8012, 0.598, -0.05237, -0.6537, -0.755, -0.9499, 0.181, -0.255, -0.9499, 0.181, -0.255, -0.9499, 0.181, -0.255, 0.9971, -0.06074, -0.04607, 0.9971, -0.06074, -0.04607, 0.9971, -0.06074, -0.04607, 0.2353, 0.3909, 0.8898, 0.1144, 0.7065, 0.6984, 0.07577, -0.9137, 0.3992, -0.05724, -0.6168, 0.7851, -0.1048, 0.8376, 0.5362, -0.1997, 0.7717, 0.6039, -0.2795, 0.4911, -0.8251, 0.09385, -0.5381, 0.8376, 0.2505, -0.5325, 0.8085, -0.1997, 0.7717, 0.6039, 0.1227, -0.8119, -0.5708, 0.1045, -0.8488, -0.5184, 0.003646, -0.5339, 0.8456, -0.1572, 0.5127, -0.844, 0.1045, -0.8488, -0.5184, 0.1227, -0.8119, -0.5708, -0.1412, 0.8322, 0.5362, -0.1859, 0.7882, 0.5867, -0.1572, 0.5127, -0.844, -0.1859, 0.7882, 0.5867, -0.2582, 0.7674, 0.5868, -0.3074, 0.5411, -0.7828, 0.1747, -0.7944, -0.5817, 0.236, -0.5439, 0.8053, 0.1946, -0.5542, 0.8093, 0.236, -0.5439, 0.8053, -0.2582, 0.7674, 0.5868, -0.1859, 0.7882, 0.5867, -0.2944, 0.7886, 0.5399, -0.2252, 0.8065, 0.5466, -0.2632, 0.6008, -0.7549, 0.3065, -0.459, 0.8339, -0.2944, 0.7886, 0.5399, -0.1997, 0.7717, 0.6039, 0.1889, -0.8039, -0.564, 0.141, -0.6735, -0.7256, 0.3065, -0.459, 0.8339, -0.2795, 0.4911, -0.8251, -0.3316, 0.251, -0.9094, 0.141, -0.6735, -0.7256, -0.2944, 0.7886, 0.5399, -0.3316, 0.251, -0.9094, -0.2795, 0.4911, -0.8251, 0.2699, -0.6311, 0.7273, -0.2852, 0.7851, 0.5498, -0.2582, 0.7674, 0.5868, 0.1747, -0.7944, -0.5817, 0.1517, -0.7056, -0.6921, 0.2699, -0.6311, 0.7273, -0.3772, 0.486, -0.7883, -0.3052, 0.4644, -0.8314, 0.1517, -0.7056, -0.6921, -0.2852, 0.7851, 0.5498, -0.3052, 0.4644, -0.8314, -0.3772, 0.486, -0.7883, 0.1227, -0.8119, -0.5708, 0.1268, -0.5287, 0.8393, 0.1571, -0.4786, 0.8638, 0.1571, -0.4786, 0.8638, 0.1268, -0.5287, 0.8393, -0.1412, 0.8322, 0.5362, -0.1048, 0.8376, 0.5362, -0.2795, 0.4911, -0.8251, -0.1441, 0.569, -0.8096, 0.1747, -0.7944, -0.5817, 0.1045, -0.8488, -0.5184, -0.1572, 0.5127, -0.844, -0.1859, 0.7882, 0.5867, -0.1412, 0.8322, 0.5362, 0.1268, -0.5287, 0.8393, -0.1587, 0.4687, -0.869, -0.2632, 0.6008, -0.7549, -0.2252, 0.8065, 0.5466, -0.1587, 0.4687, -0.869, 0.1227, -0.8119, -0.5708, 0.07672, -0.9485, -0.3073, 0.2742, -0.4792, 0.8338, 0.141, -0.6735, -0.7256, 0.07672, -0.9485, -0.3073, -0.2252, 0.8065, 0.5466, -0.2944, 0.7886, 0.5399, 0.2742, -0.4792, 0.8338, 0.09087, -0.8449, -0.5271, 0.04841, -0.8017, -0.5958, -0.1441, 0.569, -0.8096, 0.09087, -0.8449, -0.5271, 0.2505, -0.5325, 0.8085, 0.09385, -0.5381, 0.8376, 0.141, -0.6735, -0.7256, 0.2742, -0.4792, 0.8338, 0.3065, -0.459, 0.8339, -0.2944, 0.7886, 0.5399, 0.3065, -0.459, 0.8339, 0.2742, -0.4792, 0.8338, 0.09385, -0.5381, 0.8376, -0.1997, 0.7717, 0.6039, -0.1048, 0.8376, 0.5362, 0.1227, -0.8119, -0.5708, 0.003646, -0.5339, 0.8456, 0.1268, -0.5287, 0.8393, -0.1572, 0.5127, -0.844, 0.1227, -0.8119, -0.5708, -0.1025, 0.558, -0.8235, -0.1412, 0.8322, 0.5362, -0.1572, 0.5127, -0.844, -0.1025, 0.558, -0.8235, -0.1859, 0.7882, 0.5867, -0.3074, 0.5411, -0.7828, -0.1572, 0.5127, -0.844, 0.1747, -0.7944, -0.5817, 0.1946, -0.5542, 0.8093, 0.1045, -0.8488, -0.5184, 0.236, -0.5439, 0.8053, -0.1859, 0.7882, 0.5867, 0.1946, -0.5542, 0.8093, -0.2944, 0.7886, 0.5399, -0.2632, 0.6008, -0.7549, -0.3316, 0.251, -0.9094, 0.3065, -0.459, 0.8339, -0.1997, 0.7717, 0.6039, 0.2505, -0.5325, 0.8085, 0.1889, -0.8039, -0.564, 0.3065, -0.459, 0.8339, 0.2505, -0.5325, 0.8085, -0.2795, 0.4911, -0.8251, 0.141, -0.6735, -0.7256, 0.1889, -0.8039, -0.564, -0.2944, 0.7886, 0.5399, -0.2795, 0.4911, -0.8251, -0.1997, 0.7717, 0.6039, 0.2699, -0.6311, 0.7273, -0.2582, 0.7674, 0.5868, 0.236, -0.5439, 0.8053, 0.1747, -0.7944, -0.5817, 0.2699, -0.6311, 0.7273, 0.236, -0.5439, 0.8053, -0.3772, 0.486, -0.7883, 0.1517, -0.7056, -0.6921, 0.1747, -0.7944, -0.5817, -0.2852, 0.7851, 0.5498, -0.3772, 0.486, -0.7883, -0.2582, 0.7674, 0.5868, 0.1227, -0.8119, -0.5708, 0.1571, -0.4786, 0.8638, 0.07672, -0.9485, -0.3073, 0.1571, -0.4786, 0.8638, -0.1412, 0.8322, 0.5362, -0.2252, 0.8065, 0.5466, 0.1747, -0.7944, -0.5817, -0.1572, 0.5127, -0.844, -0.3074, 0.5411, -0.7828, -0.1859, 0.7882, 0.5867, 0.1268, -0.5287, 0.8393, 0.003646, -0.5339, 0.8456, -0.1587, 0.4687, -0.869, -0.2252, 0.8065, 0.5466, -0.1412, 0.8322, 0.5362, -0.1587, 0.4687, -0.869, 0.07672, -0.9485, -0.3073, -0.2632, 0.6008, -0.7549, 0.09087, -0.8449, -0.5271, -0.1441, 0.569, -0.8096, -0.2795, 0.4911, -0.8251, 0.09087, -0.8449, -0.5271, 0.09385, -0.5381, 0.8376, 0.04841, -0.8017, -0.5958, -0.2795, 0.4911, -0.8251, 0.1889, -0.8039, -0.564, 0.09087, -0.8449, -0.5271, 0.1889, -0.8039, -0.564, 0.2505, -0.5325, 0.8085, 0.09087, -0.8449, -0.5271, 0.9101, 0.3697, 0.1874, 0.9101, 0.3697, 0.1874, 0.9101, 0.3697, 0.1874, -0.9675, -0.2308, 0.1033, -0.9675, -0.2308, 0.1033, -0.9675, -0.2308, 0.1033, 0.1946, -0.5542, 0.8093, -0.1859, 0.7882, 0.5867, 0.003646, -0.5339, 0.8456, -0.3772, 0.486, -0.7883, 0.1747, -0.7944, -0.5817, -0.3074, 0.5411, -0.7828, 0.1571, -0.4786, 0.8638, -0.2252, 0.8065, 0.5466, 0.2742, -0.4792, 0.8338, 0.07672, -0.9485, -0.3073, 0.1571, -0.4786, 0.8638, 0.2742, -0.4792, 0.8338, -0.1412, 0.8322, 0.5362, -0.1025, 0.558, -0.8235, -0.1587, 0.4687, -0.869, -0.1025, 0.558, -0.8235, 0.1227, -0.8119, -0.5708, -0.1587, 0.4687, -0.869, -0.3074, 0.5411, -0.7828, -0.2582, 0.7674, 0.5868, -0.3772, 0.486, -0.7883, 0.003646, -0.5339, 0.8456, 0.1045, -0.8488, -0.5184, 0.1946, -0.5542, 0.8093, 0.9097, 0.3702, 0.1879, 0.9097, 0.3702, 0.1879, 0.9097, 0.3702, 0.1879, -0.9677, -0.2303, 0.1025, -0.9677, -0.2303, 0.1025, -0.9677, -0.2303, 0.1025, -0.3316, 0.251, -0.9094, -0.2632, 0.6008, -0.7549, 0.07672, -0.9485, -0.3073, 0.141, -0.6735, -0.7256, 0.2837, 0.5942, 0.7527, 0.1587, 0.5803, 0.7988, 0.1782, 0.7383, -0.6505, -0.352, -0.674, 0.6495, -0.2154, -0.7518, 0.6232, 0.1587, 0.5803, 0.7988, -0.2493, -0.576, -0.7785, -0.2929, -0.607, -0.7388, -0.4252, -0.6211, 0.6583, 0.2871, 0.6914, -0.6629, -0.2929, -0.607, -0.7388, -0.2493, -0.576, -0.7785, 0.2508, 0.6107, 0.7511, 0.1818, 0.5895, 0.787, 0.2871, 0.6914, -0.6629, 0.1818, 0.5895, 0.787, 0.1111, 0.6143, 0.7812, 0.1692, 0.7849, -0.5961, -0.1953, -0.5892, -0.784, -0.233, -0.7518, 0.6169, -0.2733, -0.7373, 0.6178, -0.233, -0.7518, 0.6169, 0.1111, 0.6143, 0.7812, 0.1818, 0.5895, 0.787, 0.1004, 0.6625, 0.7423, 0.166, 0.6358, 0.7538, 0.2335, 0.8002, -0.5523, -0.1334, -0.7317, 0.6684, 0.1004, 0.6625, 0.7423, 0.1587, 0.5803, 0.7988, -0.1917, -0.609, -0.7697, -0.1337, -0.441, -0.8875, -0.1334, -0.7317, 0.6684, 0.1782, 0.7383, -0.6505, 0.01153, 0.5997, -0.8001, -0.1337, -0.441, -0.8875, 0.1004, 0.6625, 0.7423, 0.01153, 0.5997, -0.8001, 0.1782, 0.7383, -0.6505, -0.24, -0.8215, 0.5173, 0.1045, 0.6523, 0.7507, 0.1111, 0.6143, 0.7812, -0.1953, -0.5892, -0.784, -0.1479, -0.4803, -0.8646, -0.24, -0.8215, 0.5173, 0.08259, 0.7825, -0.6171, 0.137, 0.7346, -0.6645, -0.1479, -0.4803, -0.8646, 0.1045, 0.6523, 0.7507, 0.137, 0.7346, -0.6645, 0.08259, 0.7825, -0.6171, -0.2493, -0.576, -0.7785, -0.32, -0.6857, 0.6538, -0.2719, -0.6692, 0.6916, -0.2719, -0.6692, 0.6916, -0.32, -0.6857, 0.6538, 0.2508, 0.6107, 0.7511, 0.2837, 0.5942, 0.7527, 0.1782, 0.7383, -0.6505, 0.323, 0.7203, -0.6139, -0.1953, -0.5892, -0.784, -0.2929, -0.607, -0.7388, 0.2871, 0.6914, -0.6629, 0.1818, 0.5895, 0.787, 0.2508, 0.6107, 0.7511, -0.32, -0.6857, 0.6538, 0.2659, 0.6635, -0.6994, 0.2335, 0.8002, -0.5523, 0.166, 0.6358, 0.7538, 0.2659, 0.6635, -0.6994, -0.2493, -0.576, -0.7785, -0.4044, -0.7193, -0.5648, -0.171, -0.7292, 0.6626, -0.1337, -0.441, -0.8875, -0.4044, -0.7193, -0.5648, 0.166, 0.6358, 0.7538, 0.1004, 0.6625, 0.7423, -0.171, -0.7292, 0.6626, -0.3006, -0.5942, -0.746, -0.3008, -0.5198, -0.7996, 0.323, 0.7203, -0.6139, -0.3006, -0.5942, -0.746, -0.2154, -0.7518, 0.6232, -0.352, -0.674, 0.6495, -0.1337, -0.441, -0.8875, -0.171, -0.7292, 0.6626, -0.1334, -0.7317, 0.6684, 0.1004, 0.6625, 0.7423, -0.1334, -0.7317, 0.6684, -0.171, -0.7292, 0.6626, -0.352, -0.674, 0.6495, 0.1587, 0.5803, 0.7988, 0.2837, 0.5942, 0.7527, -0.2493, -0.576, -0.7785, -0.4252, -0.6211, 0.6583, -0.32, -0.6857, 0.6538, 0.2871, 0.6914, -0.6629, -0.2493, -0.576, -0.7785, 0.3535, 0.6913, -0.6303, 0.2508, 0.6107, 0.7511, 0.2871, 0.6914, -0.6629, 0.3535, 0.6913, -0.6303, 0.1818, 0.5895, 0.787, 0.1692, 0.7849, -0.5961, 0.2871, 0.6914, -0.6629, -0.1953, -0.5892, -0.784, -0.2733, -0.7373, 0.6178, -0.2929, -0.607, -0.7388, -0.233, -0.7518, 0.6169, 0.1818, 0.5895, 0.787, -0.2733, -0.7373, 0.6178, 0.1004, 0.6625, 0.7423, 0.2335, 0.8002, -0.5523, 0.01153, 0.5997, -0.8001, -0.1334, -0.7317, 0.6684, 0.1587, 0.5803, 0.7988, -0.2154, -0.7518, 0.6232, -0.1917, -0.609, -0.7697, -0.1334, -0.7317, 0.6684, -0.2154, -0.7518, 0.6232, 0.1782, 0.7383, -0.6505, -0.1337, -0.441, -0.8875, -0.1917, -0.609, -0.7697, 0.1004, 0.6625, 0.7423, 0.1782, 0.7383, -0.6505, 0.1587, 0.5803, 0.7988, -0.24, -0.8215, 0.5173, 0.1111, 0.6143, 0.7812, -0.233, -0.7518, 0.6169, -0.1953, -0.5892, -0.784, -0.24, -0.8215, 0.5173, -0.233, -0.7518, 0.6169, 0.08259, 0.7825, -0.6171, -0.1479, -0.4803, -0.8646, -0.1953, -0.5892, -0.784, 0.1045, 0.6523, 0.7507, 0.08259, 0.7825, -0.6171, 0.1111, 0.6143, 0.7812, -0.2493, -0.576, -0.7785, -0.2719, -0.6692, 0.6916, -0.4044, -0.7193, -0.5648, -0.2719, -0.6692, 0.6916, 0.2508, 0.6107, 0.7511, 0.166, 0.6358, 0.7538, -0.1953, -0.5892, -0.784, 0.2871, 0.6914, -0.6629, 0.1692, 0.7849, -0.5961, 0.1818, 0.5895, 0.787, -0.32, -0.6857, 0.6538, -0.4252, -0.6211, 0.6583, 0.2659, 0.6635, -0.6994, 0.166, 0.6358, 0.7538, 0.2508, 0.6107, 0.7511, 0.2659, 0.6635, -0.6994, -0.4044, -0.7193, -0.5648, 0.2335, 0.8002, -0.5523, -0.3006, -0.5942, -0.746, 0.323, 0.7203, -0.6139, 0.1782, 0.7383, -0.6505, -0.3006, -0.5942, -0.746, -0.352, -0.674, 0.6495, -0.3008, -0.5198, -0.7996, 0.1782, 0.7383, -0.6505, -0.1917, -0.609, -0.7697, -0.3006, -0.5942, -0.746, -0.1917, -0.609, -0.7697, -0.2154, -0.7518, 0.6232, -0.3006, -0.5942, -0.746, 0.9197, -0.2703, 0.2849, 0.9197, -0.2703, 0.2849, 0.9197, -0.2703, 0.2849, -0.9383, 0.3443, 0.03333, -0.9383, 0.3443, 0.03333, -0.9383, 0.3443, 0.03333, -0.2733, -0.7373, 0.6178, 0.1818, 0.5895, 0.787, -0.4252, -0.6211, 0.6583, 0.08259, 0.7825, -0.6171, -0.1953, -0.5892, -0.784, 0.1692, 0.7849, -0.5961, -0.2719, -0.6692, 0.6916, 0.166, 0.6358, 0.7538, -0.171, -0.7292, 0.6626, -0.4044, -0.7193, -0.5648, -0.2719, -0.6692, 0.6916, -0.171, -0.7292, 0.6626, 0.2508, 0.6107, 0.7511, 0.3535, 0.6913, -0.6303, 0.2659, 0.6635, -0.6994, 0.3535, 0.6913, -0.6303, -0.2493, -0.576, -0.7785, 0.2659, 0.6635, -0.6994, 0.1692, 0.7849, -0.5961, 0.1111, 0.6143, 0.7812, 0.08259, 0.7825, -0.6171, -0.4252, -0.6211, 0.6583, -0.2929, -0.607, -0.7388, -0.2733, -0.7373, 0.6178, 0.9196, -0.2697, 0.2856, 0.9196, -0.2697, 0.2856, 0.9196, -0.2697, 0.2856, -0.938, 0.345, 0.03273, -0.938, 0.345, 0.03273, -0.938, 0.345, 0.03273, 0.01153, 0.5997, -0.8001, 0.2335, 0.8002, -0.5523, -0.4044, -0.7193, -0.5648, -0.1337, -0.441, -0.8875, -0.954, 0.2103, 0.2138, -0.954, 0.2103, 0.2138, -0.954, 0.2103, 0.2138, -0.954, 0.2103, 0.2138, 0.9581, 0.05327, 0.2815, 0.9581, 0.05327, 0.2815, 0.9581, 0.05327, 0.2815, 0.9581, 0.05327, 0.2815, -0.9143, 0.3625, 0.1807, -0.9143, 0.3625, 0.1807, -0.9143, 0.3625, 0.1807, -0.9143, 0.3625, 0.1807, 0.8472, 0.469, 0.2496, 0.8472, 0.469, 0.2496, 0.8472, 0.469, 0.2496, 0.8472, 0.469, 0.2496, -0.9359, 0.344, -0.07615, -0.9359, 0.344, -0.07615, -0.9359, 0.344, -0.07615, -0.9359, 0.344, -0.07615, 0.9408, -0.3341, 0.05663, 0.9408, -0.3341, 0.05663, 0.9408, -0.3341, 0.05663, 0.9408, -0.3341, 0.05663, -0.9127, -0.2194, 0.3447, -0.9127, -0.2194, 0.3447, -0.9127, -0.2194, 0.3447, -0.9127, -0.2194, 0.3447, 0.8978, -0.2769, 0.3424, 0.8978, -0.2769, 0.3424, 0.8978, -0.2769, 0.3424, 0.8978, -0.2769, 0.3424, -0.9878, 0.04436, 0.1492, -0.9878, 0.04436, 0.1492, -0.9878, 0.04436, 0.1492, -0.9878, 0.04436, 0.1492, 0.9746, -0.03424, 0.2214, 0.9746, -0.03424, 0.2214, 0.9746, -0.03424, 0.2214, 0.9746, -0.03424, 0.2214, -0.9854, 0.1233, 0.1174, -0.9854, 0.1233, 0.1174, -0.9854, 0.1233, 0.1174, -0.9854, 0.1233, 0.1174, 0.9985, 0.04808, 0.02428, 0.9985, 0.04808, 0.02428, 0.9985, 0.04808, 0.02428, 0.9985, 0.04808, 0.02428, -0.987, 0.09726, 0.128, -0.987, 0.09726, 0.128, -0.987, 0.09726, 0.128, -0.987, 0.09726, 0.128, 0.9341, -0.3504, -0.06759, 0.9341, -0.3504, -0.06759, 0.9341, -0.3504, -0.06759, 0.9341, -0.3504, -0.06759, -0.9456, 0.2937, -0.1397, -0.9456, 0.2937, -0.1397, -0.9456, 0.2937, -0.1397, -0.9456, 0.2937, -0.1397, 0.8772, 0.01955, -0.4798, 0.8772, 0.01955, -0.4798, 0.8772, 0.01955, -0.4798, 0.8772, 0.01955, -0.4798])] * 3)])

# ---- objects
ob_walknode_box_3 = bpy.data.objects.new('walkNode_box_3', None)
ob_walknode_box_2 = bpy.data.objects.new('walkNode_box_2', None)
ob_walknode_box_1 = bpy.data.objects.new('walkNode_box_1', None)
ob_dynamic_box = bpy.data.objects.new('dynamic_box', None)
ob_bounding_sphere = bpy.data.objects.new('bounding_sphere', None)
ob_placeattach_box = bpy.data.objects.new('placeAttach_box', None)
ob_cylinder = bpy.data.objects.new('Cylinder', me_cylinder_001)
ob_icon_camera = bpy.data.objects.new('icon_camera', None)

# ---- transforms, parenting, visibility, modifiers, constraints
ob_walknode_box_3.location = (-0.75, -0.0, 0.0)
ob_walknode_box_3.rotation_mode = 'QUATERNION'
ob_walknode_box_3.rotation_quaternion = (1.0, 0.0, 0.0, 0.0)
ob_walknode_box_3.scale = (0.1, 0.1, 0.1)
ob_walknode_box_3.empty_display_size = 0.3
ob_walknode_box_2.location = (0.75, 0.0, 0.0)
ob_walknode_box_2.rotation_mode = 'QUATERNION'
ob_walknode_box_2.rotation_quaternion = (1.0, 0.0, 0.0, 0.0)
ob_walknode_box_2.scale = (0.1, 0.1, 0.1)
ob_walknode_box_2.empty_display_size = 0.3
ob_walknode_box_1.location = (0.0, 0.0, 0.0)
ob_walknode_box_1.rotation_mode = 'QUATERNION'
ob_walknode_box_1.rotation_quaternion = (1.0, 0.0, 0.0, 0.0)
ob_walknode_box_1.scale = (0.1, 0.1, 0.1)
ob_walknode_box_1.empty_display_size = 0.001
ob_dynamic_box.location = (0.02275, 0.0, -0.01137)
ob_dynamic_box.rotation_mode = 'QUATERNION'
ob_dynamic_box.rotation_quaternion = (1.0, 0.0, 0.0, 0.0)
ob_dynamic_box.scale = (1.036, 0.17, 0.05)
ob_dynamic_box.empty_display_size = 0.01017
ob_bounding_sphere.location = (0.0, 0.0, 0.0)
ob_bounding_sphere.rotation_mode = 'QUATERNION'
ob_bounding_sphere.rotation_quaternion = (1.0, 0.0, 0.0, 0.0)
ob_bounding_sphere.scale = (1.129, 1.129, 1.129)
ob_bounding_sphere.empty_display_size = 0.001
ob_placeattach_box.location = (0.02275, 0.0, -0.01137)
ob_placeattach_box.rotation_mode = 'QUATERNION'
ob_placeattach_box.rotation_quaternion = (1.0, 0.0, 0.0, 0.0)
ob_placeattach_box.scale = (1.036, 0.17, 0.05)
ob_placeattach_box.empty_display_size = 0.01017
ob_cylinder.location = (0.0, 0.0, 0.0)
ob_icon_camera.location = (0.5832, -3.242, 1.405)
ob_icon_camera.rotation_mode = 'QUATERNION'
ob_icon_camera.rotation_quaternion = (0.6634, 0.5567, 0.383, -0.3214)
ob_icon_camera.empty_display_size = 0.1434

# ---- collection membership
scene.collection.objects.link(ob_walknode_box_3)
scene.collection.objects.link(ob_walknode_box_2)
scene.collection.objects.link(ob_walknode_box_1)
scene.collection.objects.link(ob_dynamic_box)
scene.collection.objects.link(ob_bounding_sphere)
scene.collection.objects.link(ob_placeattach_box)
col_collection.objects.link(ob_cylinder)
col_collection.objects.link(ob_icon_camera)

# ---- scene / render settings (as saved in the file)
scene.frame_start = 1; scene.frame_end = 250; scene.frame_set(1)
scene.render.engine = 'BLENDER_EEVEE_NEXT'
scene.cycles.sampling_pattern = 'TABULATED_SOBOL'
scene.cycles.use_light_tree = False
scene.view_settings.view_transform = 'Filmic'
bpy.context.view_layer.update()

# ---- added for rendering (the .blend has no active camera and no usable light): camera, sun
cam_auto = bpy.data.cameras.new('AutoCamera')
cam_auto.lens = 50.0
cam_auto.sensor_width = 36.0
cam_auto.clip_end = 1000.0
ob_auto_camera = bpy.data.objects.new('AutoCamera', cam_auto)
scene.collection.objects.link(ob_auto_camera)
ob_auto_camera.location = (1.08653, -1.25981, 0.861571)
ob_auto_camera.rotation_euler = (1.09748, -7.21219e-08, 0.694738)
scene.camera = ob_auto_camera
light_auto_sun = bpy.data.lights.new('AutoSun', 'SUN')
light_auto_sun.energy = 3.0
light_auto_sun.angle = 0.0523599
ob_auto_sun = bpy.data.objects.new('AutoSun', light_auto_sun)
scene.collection.objects.link(ob_auto_sun)
ob_auto_sun.rotation_euler = (0.872665, 0.174533, 0.523599)
bpy.context.view_layer.update()
